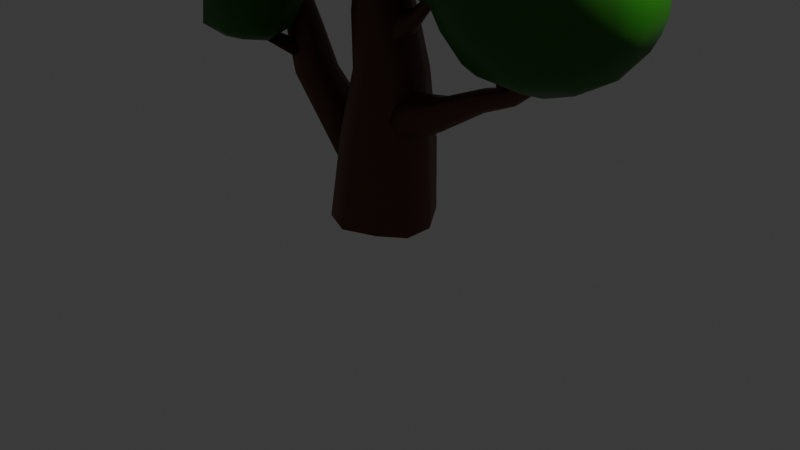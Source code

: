 # Source: bigger_treeeblend.blend  (saved by Blender 4.5.90; exported with 4.5.12 LTS)
import bpy
from mathutils import Matrix  # noqa: F401  (used for matrix-valued properties, if any)

bpy.ops.wm.read_factory_settings(use_empty=True)
scene = bpy.context.scene
scene.name = 'Scene'

# ---- collections
col_collection = bpy.data.collections.new('Collection'); scene.collection.children.link(col_collection)

# ---- materials (node trees are filled in below, after node groups)
mat_material_001 = bpy.data.materials.new('Material.001')
mat_material = bpy.data.materials.new('Material')

# ---- material node trees
mat_material_001.use_nodes = True; mat_material_001.node_tree.nodes.clear()
_N = mat_material_001.node_tree.nodes; _L = mat_material_001.node_tree.links
n0 = _N.new('ShaderNodeBsdfPrincipled'); n0.name = 'Principled BSDF'; n0.location = (-200, 100)
n1 = _N.new('ShaderNodeOutputMaterial'); n1.name = 'Material Output'; n1.location = (200, 100)
n2 = _N.new('ShaderNodeRGB'); n2.name = 'RGB'; n2.location = (-490, 71)
n2.outputs[0].default_value = (0.1188, 0.03493, 0.009714, 1.0)
_L.new(n0.outputs[0], n1.inputs[0])
_L.new(n2.outputs[0], n0.inputs[0])
n1.is_active_output = True
mat_material.use_nodes = True; mat_material.node_tree.nodes.clear()
_N = mat_material.node_tree.nodes; _L = mat_material.node_tree.links
n0 = _N.new('ShaderNodeBsdfPrincipled'); n0.name = 'Principled BSDF'; n0.location = (-200, 100)
n0.inputs[0].default_value = (0.01322, 0.1418, 0.0, 1.0)
n1 = _N.new('ShaderNodeOutputMaterial'); n1.name = 'Material Output'; n1.location = (200, 100)
_L.new(n0.outputs[0], n1.inputs[0])
n1.is_active_output = True

# ---- world
world_world = bpy.data.worlds.new('World'); scene.world = world_world
world_world.use_nodes = True; world_world.node_tree.nodes.clear()
_N = world_world.node_tree.nodes; _L = world_world.node_tree.links
n0 = _N.new('ShaderNodeOutputWorld'); n0.name = 'World Output'; n0.location = (200, 100)
n1 = _N.new('ShaderNodeBackground'); n1.name = 'Background'; n1.location = (-200, 100)
n1.inputs[0].default_value = (0.05088, 0.05088, 0.05088, 1.0)
_L.new(n1.outputs[0], n0.inputs[0])
n0.is_active_output = True
world_world.color = (0.05088, 0.05088, 0.05088)
world_world.sun_shadow_jitter_overblur = 0.0

# ---- cameras
cam_camera = bpy.data.cameras.new('Camera')
cam_camera.clip_end = 100.0
cam_camera.ortho_scale = 7.314

# ---- lights
light_light = bpy.data.lights.new('Light', 'POINT')
light_light.energy = 1000.0
light_light.shadow_soft_size = 0.1

# ---- meshes
me_cylinder = bpy.data.meshes.new('Cylinder')
me_cylinder.from_pydata([(-0.1356, 0.4288, 0.9584), (0.09761, 0.4248, 0.8704), (0.2641, 0.1312, 0.8587), (0.2903, -0.1477, 0.8279), (0.1252, -0.3821, 0.87), (-0.1433, -0.4867, 0.944), (-0.4132, -0.399, 1.027), (-0.586, -0.1791, 1.036), (-0.5678, 0.1372, 1.079), (-0.4448, 0.3607, 1.03), (-0.1882, 0.3118, 2.331), (-0.01801, 0.271, 2.321), (0.1068, 0.08948, 2.343), (0.1136, -0.0877, 2.331), (-0.003423, -0.2725, 2.336), (-0.1885, -0.3205, 2.352), (-0.3848, -0.2575, 2.36), (-0.5194, -0.1107, 2.379), (-0.5116, 0.1012, 2.365), (-0.3719, 0.2477, 2.36), (-2.051, -0.03386, 2.771), (-2.047, 0.01617, 2.765), (-2.084, 0.05243, 2.762), (-2.123, 0.06656, 2.744), (-2.162, 0.04986, 2.727), (-2.185, 0.01147, 2.717), (-2.182, -0.03363, 2.723), (-2.158, -0.08138, 2.727), (-2.125, -0.08187, 2.746), (-2.08, -0.0709, 2.764), (0.2313, -0.08858, 1.743), (0.08203, -0.2894, 1.728), (-0.1134, 0.3358, 1.711), (0.1005, 0.3152, 1.733), (0.2282, 0.09352, 1.746), (-0.3288, 0.2831, 1.758), (-0.4802, 0.1201, 1.746), (-0.4786, -0.1244, 1.758), (-0.3347, -0.2917, 1.751), (-0.1025, -0.3621, 1.745), (-0.2225, 0.5023, -0.01623), (0.06059, 0.4711, -0.00589), (0.2814, 0.1547, -0.06516), (0.3205, -0.1903, -0.04183), (0.09569, -0.3985, -0.02865), (-0.2268, -0.5631, -0.01237), (-0.5364, -0.4455, 0.002404), (-0.7685, -0.1595, -0.0106), (-0.7514, 0.1705, -0.02921), (-0.5556, 0.4104, -0.04281), (0.144, 0.2388, 1.265), (0.1693, 0.2371, 1.125), (0.2141, 0.06964, 1.042), (0.206, -0.08847, 1.02), (0.1778, -0.2231, 1.112), (0.1343, -0.2816, 1.264), (0.09487, -0.2321, 1.421), (0.04835, -0.1078, 1.507), (0.07581, 0.07285, 1.511), (0.08776, 0.2003, 1.438), (0.144, 0.2388, 1.265), (0.1693, 0.2371, 1.125), (0.2141, 0.06964, 1.042), (0.206, -0.08847, 1.02), (0.1778, -0.2231, 1.112), (0.1343, -0.2816, 1.264), (0.09487, -0.2321, 1.421), (0.04835, -0.1078, 1.507), (0.07581, 0.07285, 1.511), (0.08776, 0.2003, 1.438), (1.14, -0.04547, 1.625), (1.128, -0.1082, 1.668), (1.116, 0.107, 1.739), (1.125, 0.1062, 1.674), (1.076, -0.05445, 1.852), (1.089, 0.02968, 1.853), (1.111, -0.1354, 1.739), (1.144, 0.02819, 1.635), (1.093, 0.08906, 1.819), (1.096, -0.1124, 1.811), (1.742, -0.07187, 2.06), (1.738, 0.07347, 2.061), (1.631, 0.0216, 2.127), (1.699, -0.09036, 2.085), (1.766, 0.02059, 2.052), (1.65, 0.06186, 2.113), (1.655, -0.07472, 2.111), (1.769, -0.02935, 2.045), (1.701, 0.07401, 2.087), (1.626, -0.03544, 2.12), (1.443, -0.03505, 1.914), (1.417, -0.07677, 1.899), (1.374, 0.06635, 1.877), (1.414, 0.06582, 1.895), (1.303, -0.03509, 1.815), (1.304, 0.01494, 1.839), (1.375, -0.09491, 1.874), (1.436, 0.01394, 1.915), (1.326, 0.05443, 1.848), (1.33, -0.07956, 1.851), (1.443, -0.03505, 1.914), (1.417, -0.07677, 1.899), (1.374, 0.06635, 1.877), (1.414, 0.06582, 1.895), (1.291, -0.03465, 1.86), (1.304, 0.01494, 1.839), (1.375, -0.09491, 1.874), (1.436, 0.01394, 1.915), (1.326, 0.05443, 1.848), (1.33, -0.07956, 1.851), (1.337, -0.02885, 2.132), (1.316, -0.05939, 2.127), (1.281, 0.0454, 2.121), (1.313, 0.04502, 2.125), (1.224, -0.03229, 2.1), (1.224, 0.007755, 2.109), (1.281, -0.07268, 2.119), (1.332, 0.007027, 2.134), (1.241, 0.03668, 2.11), (1.245, -0.06144, 2.112), (1.827, -0.02407, 2.462), (1.872, 0.0375, 2.456), (1.916, -0.02065, 2.446), (1.844, -0.04617, 2.462), (1.841, 0.03066, 2.462), (1.913, 0.007444, 2.449), (1.872, -0.05497, 2.455), (1.828, 0.008014, 2.466), (1.896, 0.03719, 2.449), (1.899, -0.04457, 2.449), (1.251, -0.06514, 2.335), (1.22, -0.0553, 2.34), (1.2, -0.03026, 2.338), (1.202, 0.005344, 2.344), (1.216, 0.03069, 2.341), (1.252, 0.03834, 2.337), (1.28, 0.038, 2.33), (1.298, 0.004706, 2.332), (1.302, -0.02673, 2.329), (1.283, -0.0535, 2.331), (0.645, -0.07576, 1.276), (0.6337, 0.1554, 1.452), (0.5988, -0.08937, 1.63), (0.6374, -0.1709, 1.343), (0.6333, 0.1542, 1.353), (0.6182, 0.03821, 1.63), (0.627, -0.2122, 1.453), (0.6535, 0.03594, 1.29), (0.6171, 0.1283, 1.578), (0.6198, -0.1772, 1.565), (1.89, -0.05715, 2.315), (1.886, 0.04533, 2.315), (1.803, 0.00876, 2.343), (1.856, -0.07019, 2.325), (1.907, 0.008045, 2.314), (1.818, 0.03715, 2.337), (1.822, -0.05916, 2.336), (1.91, -0.02717, 2.31), (1.857, 0.04571, 2.327), (1.8, -0.03146, 2.338), (-0.5365, -0.2491, 0.6949), (-0.6017, -0.2475, 0.5764), (-0.6671, -0.08839, 0.5152), (-0.6666, 0.06186, 0.4926), (-0.6133, 0.1898, 0.5671), (-0.5281, 0.2454, 0.6913), (-0.4452, 0.1983, 0.8201), (-0.3773, 0.08017, 0.8834), (-0.4006, -0.09144, 0.896), (-0.4337, -0.2126, 0.8333), (-0.5365, -0.2491, 0.6949), (-0.6017, -0.2475, 0.5764), (-0.6671, -0.08839, 0.5152), (-0.6666, 0.06186, 0.4926), (-0.6133, 0.1898, 0.5671), (-0.5281, 0.2454, 0.6913), (-0.4452, 0.1983, 0.8201), (-0.3773, 0.08017, 0.8834), (-0.4006, -0.09144, 0.896), (-0.4337, -0.2126, 0.8333), (-1.564, 0.04137, 1.917), (-1.5, 0.1326, 1.918), (-1.395, -0.1803, 1.928), (-1.49, -0.1792, 1.916), (-1.222, 0.05443, 1.917), (-1.225, -0.06791, 1.936), (-1.394, 0.1722, 1.922), (-1.552, -0.06574, 1.927), (-1.274, -0.1543, 1.928), (-1.287, 0.1387, 1.929), (0.4905, -0.017, 2.776), (0.4934, 0.01378, 2.773), (0.512, 0.03638, 2.764), (0.5782, -0.01555, 2.736), (0.5376, 0.04925, 2.755), (0.5659, -0.0439, 2.745), (0.5098, -0.03874, 2.765), (0.5352, -0.04823, 2.756), (0.577, 0.01492, 2.741), (0.5556, 0.03937, 2.741), (-1.418, 0.05059, 1.397), (-1.22, -0.2123, 1.445), (-1.013, 0.06607, 1.466), (-1.342, 0.1587, 1.412), (-1.329, -0.2109, 1.41), (-1.02, -0.07902, 1.488), (-1.217, 0.2058, 1.437), (-1.405, -0.07644, 1.411), (-1.077, -0.1814, 1.469), (-1.091, 0.166, 1.468), (-1.659, 0.01722, 2.38), (-1.654, 0.06568, 2.414), (-1.65, -0.1006, 2.47), (-1.651, -0.09994, 2.419), (-1.628, 0.02416, 2.561), (-1.638, -0.04084, 2.561), (-1.646, 0.08674, 2.471), (-1.663, -0.03968, 2.387), (-1.638, -0.08671, 2.535), (-1.64, 0.06892, 2.528), (-1.523, 0.02811, 2.617), (-1.625, -0.1122, 2.637), (-1.726, 0.0203, 2.644), (-1.56, 0.07847, 2.629), (-1.553, -0.09665, 2.628), (-1.717, -0.04373, 2.649), (-1.624, 0.09853, 2.634), (-1.523, -0.04503, 2.628), (-1.681, -0.1115, 2.637), (-1.687, 0.07482, 2.64), (-1.935, -0.03787, 2.632), (-1.952, -0.07926, 2.617), (-1.998, -0.09175, 2.585), (-2.031, -0.0912, 2.556), (-2.058, -0.03683, 2.544), (-2.06, 0.01452, 2.537), (-2.036, 0.05823, 2.555), (-1.996, 0.07724, 2.583), (-1.957, 0.06116, 2.614), (-1.929, 0.02077, 2.626), (-1.688, 0.03276, 2.296), (-1.546, -0.1523, 2.299), (-1.402, 0.04366, 2.284), (-1.634, 0.1089, 2.295), (-1.625, -0.1513, 2.292), (-1.403, -0.05847, 2.299), (-1.545, 0.142, 2.294), (-1.677, -0.05665, 2.304), (-1.445, -0.1305, 2.295), (-1.455, 0.114, 2.296), (-1.404, -0.05373, 1.713), (-1.393, -0.1306, 1.583), (-1.276, -0.1851, 1.675), (-1.361, -0.07585, 1.75), (-1.422, -0.08935, 1.593), (-1.309, -0.1954, 1.618), (-1.316, -0.1168, 1.756), (-1.425, -0.06601, 1.659), (-1.342, -0.1764, 1.58), (-1.286, -0.1621, 1.727), (-1.404, -0.05373, 1.713), (-1.393, -0.1306, 1.583), (-1.276, -0.1851, 1.675), (-1.361, -0.07585, 1.75), (-1.422, -0.08935, 1.593), (-1.309, -0.1954, 1.618), (-1.316, -0.1168, 1.756), (-1.425, -0.06601, 1.659), (-1.342, -0.1764, 1.58), (-1.286, -0.1621, 1.727), (-1.518, -0.3327, 1.883), (-1.525, -0.4087, 1.811), (-1.423, -0.4163, 1.853), (-1.48, -0.3363, 1.901), (-1.548, -0.3818, 1.817), (-1.454, -0.4374, 1.825), (-1.443, -0.3582, 1.902), (-1.54, -0.3533, 1.856), (-1.486, -0.4353, 1.805), (-1.423, -0.3914, 1.884), (-1.518, -0.3327, 1.883), (-1.525, -0.4087, 1.811), (-1.423, -0.4163, 1.853), (-1.48, -0.3363, 1.901), (-1.548, -0.3818, 1.817), (-1.454, -0.4374, 1.825), (-1.443, -0.3582, 1.902), (-1.54, -0.3533, 1.856), (-1.486, -0.4353, 1.805), (-1.423, -0.3914, 1.884), (-1.595, -0.5147, 2.135), (-1.603, -0.579, 2.093), (-1.524, -0.5731, 2.11), (-1.565, -0.5128, 2.143), (-1.621, -0.5602, 2.098), (-1.548, -0.5936, 2.097), (-1.537, -0.5262, 2.142), (-1.613, -0.5343, 2.121), (-1.573, -0.5965, 2.087), (-1.522, -0.5512, 2.13), (-1.586, -0.5964, 2.349), (-1.591, -0.6364, 2.325), (-1.543, -0.6317, 2.333), (-1.568, -0.5948, 2.353), (-1.602, -0.6251, 2.327), (-1.557, -0.6447, 2.326), (-1.551, -0.6027, 2.352), (-1.597, -0.6088, 2.341), (-1.573, -0.6469, 2.321), (-1.541, -0.618, 2.345), (1.412, -0.09803, 1.924), (1.408, 0.07098, 1.929), (1.491, 0.01991, 1.806), (1.442, -0.1174, 1.874), (1.397, 0.02116, 1.953), (1.468, 0.08535, 1.83), (1.472, -0.09451, 1.826), (1.388, -0.04942, 1.948), (1.445, 0.08601, 1.875), (1.491, -0.04189, 1.798), (-0.03324, 0.132, 2.319), (-0.07394, 0.04885, 2.385), (-0.07878, -0.06436, 2.397), (-0.03679, -0.1443, 2.329), (0.02543, -0.1793, 2.251), (0.1016, -0.1633, 2.158), (0.1238, -0.05902, 2.107), (0.129, 0.05303, 2.125), (0.062, 0.143, 2.166), (0.03184, 0.1793, 2.245), (0.4483, 0.03614, 2.657), (0.4276, 0.011, 2.668), (0.4244, -0.02324, 2.67), (0.4459, -0.04743, 2.659), (0.4741, -0.05799, 2.648), (0.5083, -0.05318, 2.636), (0.522, -0.02163, 2.626), (0.5206, 0.01226, 2.632), (0.4968, 0.03947, 2.632), (0.4768, 0.05047, 2.648), (0.2053, -0.03022, 2.457), (0.2094, 0.01743, 2.453), (0.2335, -0.06389, 2.439), (0.3002, 0.05705, 2.394), (0.3331, 0.01919, 2.39), (0.2711, -0.07859, 2.42), (0.3167, -0.07189, 2.398), (0.2747, 0.07236, 2.419), (0.3342, -0.02798, 2.383), (0.2366, 0.05242, 2.436), (1.26, -0.05856, 2.44), (1.287, -0.04835, 2.438), (1.304, -0.02486, 2.438), (1.3, 0.002725, 2.44), (1.284, 0.03194, 2.437), (1.26, 0.03224, 2.441), (1.229, 0.02552, 2.442), (1.216, 0.003285, 2.444), (1.215, -0.02801, 2.439), (1.232, -0.04992, 2.442), (-0.2501, 0.2152, 3.034), (-0.1517, 0.1734, 3.006), (-0.06337, 0.06396, 3.036), (-0.05186, -0.06869, 3.019), (-0.1177, -0.1937, 3.035), (-0.2595, -0.2142, 3.035), (-0.3804, -0.1723, 3.035), (-0.4755, -0.0761, 3.047), (-0.4611, 0.06037, 3.042), (-0.3692, 0.1599, 3.032)], [], [(40, 1, 41), (41, 2, 42), (42, 3, 43), (3, 44, 43), (4, 45, 44), (5, 46, 45), (46, 7, 47), (7, 48, 47), (31, 13, 14), (48, 9, 49), (9, 40, 49), (20, 231, 230), (32, 11, 33), (34, 13, 30), (34, 11, 12), (35, 10, 32), (36, 19, 35), (37, 18, 36), (37, 16, 17), (38, 15, 16), (39, 14, 15), (29, 232, 231), (28, 233, 232), (27, 234, 233), (234, 25, 235), (235, 24, 236), (236, 23, 237), (237, 22, 238), (238, 21, 239), (21, 230, 239), (5, 31, 39), (6, 39, 38), (7, 38, 37), (8, 37, 36), (8, 35, 9), (9, 32, 0), (2, 33, 34), (2, 30, 3), (0, 33, 1), (4, 30, 31), (63, 54, 53), (60, 51, 50), (67, 58, 57), (64, 55, 54), (61, 52, 51), (68, 59, 58), (65, 56, 55), (62, 53, 52), (69, 50, 59), (66, 57, 56), (79, 142, 149), (148, 72, 141), (147, 70, 140), (76, 149, 146), (145, 78, 148), (144, 77, 147), (71, 146, 143), (74, 145, 142), (141, 73, 144), (70, 143, 140), (310, 89, 317), (85, 318, 311), (312, 87, 319), (313, 86, 310), (82, 311, 314), (81, 312, 315), (316, 83, 313), (89, 314, 317), (318, 81, 315), (319, 80, 316), (108, 92, 98), (102, 93, 92), (103, 97, 93), (107, 90, 97), (100, 91, 90), (101, 96, 91), (106, 99, 96), (99, 104, 94), (104, 95, 94), (105, 98, 95), (101, 116, 106), (116, 109, 106), (119, 104, 109), (104, 115, 105), (105, 118, 108), (118, 102, 108), (102, 113, 103), (113, 107, 103), (107, 110, 100), (100, 111, 101), (156, 120, 159), (126, 156, 153), (154, 122, 157), (155, 121, 158), (129, 153, 150), (128, 154, 151), (152, 124, 155), (122, 150, 157), (158, 128, 151), (120, 152, 159), (139, 116, 111), (138, 111, 110), (117, 138, 110), (136, 117, 113), (112, 136, 113), (118, 135, 112), (115, 134, 118), (132, 115, 114), (119, 132, 114), (130, 119, 116), (140, 64, 63), (60, 144, 61), (142, 68, 67), (143, 65, 64), (144, 62, 61), (68, 148, 69), (146, 66, 65), (62, 140, 63), (69, 141, 60), (66, 142, 67), (86, 159, 89), (155, 88, 85), (84, 157, 87), (83, 156, 86), (152, 85, 82), (151, 84, 81), (80, 153, 83), (159, 82, 89), (158, 81, 88), (87, 150, 80), (173, 164, 163), (170, 161, 160), (177, 168, 167), (174, 165, 164), (171, 162, 161), (178, 169, 168), (175, 166, 165), (172, 163, 162), (179, 160, 169), (176, 167, 166), (209, 184, 202), (188, 201, 208), (207, 180, 200), (206, 189, 209), (185, 208, 205), (183, 207, 204), (203, 186, 206), (184, 205, 202), (182, 204, 201), (200, 181, 203), (333, 190, 332), (190, 331, 332), (337, 193, 336), (191, 330, 331), (193, 335, 336), (335, 197, 334), (199, 337, 338), (192, 339, 330), (339, 199, 338), (334, 196, 333), (173, 203, 174), (201, 171, 170), (202, 178, 177), (174, 206, 175), (204, 172, 171), (205, 179, 178), (175, 209, 176), (172, 200, 173), (208, 170, 179), (176, 202, 177), (221, 244, 241), (246, 223, 249), (227, 248, 245), (228, 247, 244), (249, 220, 242), (224, 241, 248), (247, 222, 240), (240, 229, 243), (243, 226, 246), (220, 245, 242), (239, 215, 214), (219, 239, 214), (216, 238, 219), (211, 237, 216), (210, 236, 211), (217, 235, 210), (233, 217, 213), (232, 213, 212), (231, 212, 218), (230, 218, 215), (180, 243, 181), (241, 183, 182), (242, 185, 184), (181, 246, 186), (244, 187, 183), (245, 188, 185), (186, 249, 189), (187, 240, 180), (248, 182, 188), (189, 242, 184), (262, 255, 252), (269, 252, 259), (266, 259, 256), (263, 256, 253), (260, 253, 250), (267, 250, 257), (264, 257, 254), (261, 254, 251), (268, 251, 258), (265, 258, 255), (273, 266, 263), (270, 263, 260), (277, 260, 267), (274, 267, 264), (261, 274, 264), (268, 271, 261), (265, 278, 268), (272, 265, 262), (269, 272, 262), (276, 269, 266), (280, 273, 270), (287, 270, 277), (284, 277, 274), (281, 274, 271), (288, 271, 278), (285, 278, 275), (282, 275, 272), (289, 272, 279), (286, 279, 276), (283, 276, 273), (281, 294, 284), (298, 281, 288), (285, 298, 288), (292, 285, 282), (289, 292, 282), (286, 299, 289), (293, 286, 283), (290, 283, 280), (297, 280, 287), (294, 287, 284), (308, 291, 298), (295, 308, 298), (292, 305, 295), (299, 302, 292), (296, 309, 299), (303, 296, 293), (300, 293, 290), (307, 290, 297), (304, 297, 294), (291, 304, 294), (332, 341, 340), (342, 332, 340), (338, 344, 343), (345, 333, 342), (346, 334, 345), (339, 343, 347), (348, 335, 346), (330, 347, 349), (331, 349, 341), (344, 336, 348), (327, 348, 326), (341, 320, 321), (349, 329, 320), (326, 346, 325), (329, 343, 328), (325, 345, 324), (324, 342, 323), (343, 327, 328), (323, 340, 322), (340, 321, 322), (352, 139, 138), (356, 135, 134), (135, 354, 136), (351, 130, 139), (354, 137, 136), (350, 131, 130), (131, 358, 132), (137, 352, 138), (358, 133, 132), (133, 356, 134), (17, 366, 367), (14, 363, 364), (10, 361, 11), (17, 368, 18), (15, 364, 365), (12, 361, 362), (18, 369, 19), (16, 365, 366), (12, 363, 13), (19, 360, 10), (319, 71, 70), (72, 315, 73), (317, 75, 74), (316, 76, 71), (315, 77, 73), (75, 311, 78), (313, 79, 76), (77, 319, 70), (311, 72, 78), (79, 317, 74), (40, 0, 1), (41, 1, 2), (42, 2, 3), (3, 4, 44), (4, 5, 45), (5, 6, 46), (46, 6, 7), (7, 8, 48), (31, 30, 13), (48, 8, 9), (9, 0, 40), (20, 29, 231), (32, 10, 11), (34, 12, 13), (34, 33, 11), (35, 19, 10), (36, 18, 19), (37, 17, 18), (37, 38, 16), (38, 39, 15), (39, 31, 14), (29, 28, 232), (28, 27, 233), (27, 26, 234), (234, 26, 25), (235, 25, 24), (236, 24, 23), (237, 23, 22), (238, 22, 21), (21, 20, 230), (5, 4, 31), (6, 5, 39), (7, 6, 38), (8, 7, 37), (8, 36, 35), (9, 35, 32), (2, 1, 33), (2, 34, 30), (0, 32, 33), (4, 3, 30), (63, 64, 54), (60, 61, 51), (67, 68, 58), (64, 65, 55), (61, 62, 52), (68, 69, 59), (65, 66, 56), (62, 63, 53), (69, 60, 50), (66, 67, 57), (79, 74, 142), (148, 78, 72), (147, 77, 70), (76, 79, 149), (145, 75, 78), (144, 73, 77), (71, 76, 146), (74, 75, 145), (141, 72, 73), (70, 71, 143), (310, 86, 89), (85, 88, 318), (312, 84, 87), (313, 83, 86), (82, 85, 311), (81, 84, 312), (316, 80, 83), (89, 82, 314), (318, 88, 81), (319, 87, 80), (108, 102, 92), (102, 103, 93), (103, 107, 97), (107, 100, 90), (100, 101, 91), (101, 106, 96), (106, 109, 99), (99, 109, 104), (104, 105, 95), (105, 108, 98), (101, 111, 116), (116, 119, 109), (119, 114, 104), (104, 114, 115), (105, 115, 118), (118, 112, 102), (102, 112, 113), (113, 117, 107), (107, 117, 110), (100, 110, 111), (156, 123, 120), (126, 123, 156), (154, 125, 122), (155, 124, 121), (129, 126, 153), (128, 125, 154), (152, 127, 124), (122, 129, 150), (158, 121, 128), (120, 127, 152), (139, 130, 116), (138, 139, 111), (117, 137, 138), (136, 137, 117), (112, 135, 136), (118, 134, 135), (115, 133, 134), (132, 133, 115), (119, 131, 132), (130, 131, 119), (140, 143, 64), (60, 141, 144), (142, 145, 68), (143, 146, 65), (144, 147, 62), (68, 145, 148), (146, 149, 66), (62, 147, 140), (69, 148, 141), (66, 149, 142), (86, 156, 159), (155, 158, 88), (84, 154, 157), (83, 153, 156), (152, 155, 85), (151, 154, 84), (80, 150, 153), (159, 152, 82), (158, 151, 81), (87, 157, 150), (173, 174, 164), (170, 171, 161), (177, 178, 168), (174, 175, 165), (171, 172, 162), (178, 179, 169), (175, 176, 166), (172, 173, 163), (179, 170, 160), (176, 177, 167), (209, 189, 184), (188, 182, 201), (207, 187, 180), (206, 186, 189), (185, 188, 208), (183, 187, 207), (203, 181, 186), (184, 185, 205), (182, 183, 204), (200, 180, 181), (333, 196, 190), (190, 191, 331), (337, 198, 193), (191, 192, 330), (193, 195, 335), (335, 195, 197), (199, 198, 337), (192, 194, 339), (339, 194, 199), (334, 197, 196), (173, 200, 203), (201, 204, 171), (202, 205, 178), (174, 203, 206), (204, 207, 172), (205, 208, 179), (175, 206, 209), (172, 207, 200), (208, 201, 170), (176, 209, 202), (221, 228, 244), (246, 226, 223), (227, 224, 248), (228, 225, 247), (249, 223, 220), (224, 221, 241), (247, 225, 222), (240, 222, 229), (243, 229, 226), (220, 227, 245), (239, 230, 215), (219, 238, 239), (216, 237, 238), (211, 236, 237), (210, 235, 236), (217, 234, 235), (233, 234, 217), (232, 233, 213), (231, 232, 212), (230, 231, 218), (180, 240, 243), (241, 244, 183), (242, 245, 185), (181, 243, 246), (244, 247, 187), (245, 248, 188), (186, 246, 249), (187, 247, 240), (248, 241, 182), (189, 249, 242), (262, 265, 255), (269, 262, 252), (266, 269, 259), (263, 266, 256), (260, 263, 253), (267, 260, 250), (264, 267, 257), (261, 264, 254), (268, 261, 251), (265, 268, 258), (273, 276, 266), (270, 273, 263), (277, 270, 260), (274, 277, 267), (261, 271, 274), (268, 278, 271), (265, 275, 278), (272, 275, 265), (269, 279, 272), (276, 279, 269), (280, 283, 273), (287, 280, 270), (284, 287, 277), (281, 284, 274), (288, 281, 271), (285, 288, 278), (282, 285, 275), (289, 282, 272), (286, 289, 279), (283, 286, 276), (281, 291, 294), (298, 291, 281), (285, 295, 298), (292, 295, 285), (289, 299, 292), (286, 296, 299), (293, 296, 286), (290, 293, 283), (297, 290, 280), (294, 297, 287), (308, 301, 291), (295, 305, 308), (292, 302, 305), (299, 309, 302), (296, 306, 309), (303, 306, 296), (300, 303, 293), (307, 300, 290), (304, 307, 297), (291, 301, 304), (332, 331, 341), (342, 333, 332), (338, 337, 344), (345, 334, 333), (346, 335, 334), (339, 338, 343), (348, 336, 335), (330, 339, 347), (331, 330, 349), (344, 337, 336), (327, 344, 348), (341, 349, 320), (349, 347, 329), (326, 348, 346), (329, 347, 343), (325, 346, 345), (324, 345, 342), (343, 344, 327), (323, 342, 340), (340, 341, 321), (352, 351, 139), (356, 355, 135), (135, 355, 354), (351, 350, 130), (354, 353, 137), (350, 359, 131), (131, 359, 358), (137, 353, 352), (358, 357, 133), (133, 357, 356), (17, 16, 366), (14, 13, 363), (10, 360, 361), (17, 367, 368), (15, 14, 364), (12, 11, 361), (18, 368, 369), (16, 15, 365), (12, 362, 363), (19, 369, 360), (319, 316, 71), (72, 318, 315), (317, 314, 75), (316, 313, 76), (315, 312, 77), (75, 314, 311), (313, 310, 79), (77, 312, 319), (311, 318, 72), (79, 310, 317)])
me_cylinder.polygons.foreach_set('use_smooth', [True] * 600)
_uv = me_cylinder.uv_layers.new(name='UVMap')
_uv.uv.foreach_set('vector', [1.0, 0.7371, 0.9, 0.9904, 0.9, 0.7371, 0.9, 0.7371, 0.8, 0.9904, 0.8, 0.7371, 0.8, 0.7371, 0.7, 0.9904, 0.7, 0.7371, 0.7, 0.9904, 0.6, 0.7371, 0.7, 0.7371, 0.6, 0.9904, 0.5, 0.7371, 0.6, 0.7371, 0.5, 0.9904, 0.4, 0.7371, 0.5, 0.7371, 0.4, 0.7371, 0.3, 0.9904, 0.3, 0.7371, 0.3, 0.9904, 0.2, 0.7371, 0.3, 0.7371, 0.6, 0.9983, 0.7, 0.9997, 0.6, 0.9997, 0.2, 0.7371, 0.1, 0.9904, 0.1, 0.7371, 0.1, 0.9904, -7.451e-08, 0.7371, 0.1, 0.7371, 0.0, 0.0, 0.0, 0.0, 0.0, 0.0, 1.0, 0.9983, 0.9, 0.9997, 0.9, 0.9983, 0.8, 0.9983, 0.7, 0.9997, 0.7, 0.9983, 0.8, 0.9983, 0.9, 0.9997, 0.8, 0.9997, 0.1, 0.9983, -7.451e-08, 0.9997, -7.451e-08, 0.9983, 0.2, 0.9983, 0.1, 0.9997, 0.1, 0.9983, 0.3, 0.9983, 0.2, 0.9997, 0.2, 0.9983, 0.3, 0.9983, 0.4, 0.9997, 0.3, 0.9997, 0.4, 0.9983, 0.5, 0.9997, 0.4, 0.9997, 0.5, 0.9983, 0.6, 0.9997, 0.5, 0.9997, 0.0, 0.0, 0.0, 0.0, 0.0, 0.0, 0.0, 0.0, 0.0, 0.0, 0.0, 0.0, 0.0, 0.0, 0.0, 0.0, 0.0, 0.0, 0.0, 0.0, 0.0, 0.0, 0.0, 0.0, 0.0, 0.0, 0.0, 0.0, 0.0, 0.0, 0.0, 0.0, 0.0, 0.0, 0.0, 0.0, 0.0, 0.0, 0.0, 0.0, 0.0, 0.0, 0.0, 0.0, 0.0, 0.0, 0.0, 0.0, 0.0, 0.0, 0.0, 0.0, 0.0, 0.0, 0.5, 0.9904, 0.6, 0.9983, 0.5, 0.9983, 0.4, 0.9904, 0.5, 0.9983, 0.4, 0.9983, 0.3, 0.9904, 0.4, 0.9983, 0.3, 0.9983, 0.2, 0.9904, 0.3, 0.9983, 0.2, 0.9983, 0.2, 0.9904, 0.1, 0.9983, 0.1, 0.9904, 0.1, 0.9904, -7.451e-08, 0.9983, -7.451e-08, 0.9904, 0.8, 0.9904, 0.9, 0.9983, 0.8, 0.9983, 0.8, 0.9904, 0.7, 0.9983, 0.7, 0.9904, 1.0, 0.9904, 0.9, 0.9983, 0.9, 0.9904, 0.6, 0.9904, 0.7, 0.9983, 0.6, 0.9983, 0.0, 0.0, 0.0, 0.0, 0.0, 0.0, 0.0, 0.0, 0.0, 0.0, 0.0, 0.0, 0.0, 0.0, 0.0, 0.0, 0.0, 0.0, 0.0, 0.0, 0.0, 0.0, 0.0, 0.0, 0.0, 0.0, 0.0, 0.0, 0.0, 0.0, 0.0, 0.0, 0.0, 0.0, 0.0, 0.0, 0.0, 0.0, 0.0, 0.0, 0.0, 0.0, 0.0, 0.0, 0.0, 0.0, 0.0, 0.0, 0.0, 0.0, 0.0, 0.0, 0.0, 0.0, 0.0, 0.0, 0.0, 0.0, 0.0, 0.0, 0.0, 0.0, 0.0, 0.0, 0.0, 0.0, 0.0, 0.0, 0.0, 0.0, 0.0, 0.0, 0.0, 0.0, 0.0, 0.0, 0.0, 0.0, 0.0, 0.0, 0.0, 0.0, 0.0, 0.0, 0.0, 0.0, 0.0, 0.0, 0.0, 0.0, 0.0, 0.0, 0.0, 0.0, 0.0, 0.0, 0.0, 0.0, 0.0, 0.0, 0.0, 0.0, 0.0, 0.0, 0.0, 0.0, 0.0, 0.0, 0.0, 0.0, 0.0, 0.0, 0.0, 0.0, 0.0, 0.0, 0.0, 0.0, 0.0, 0.0, 0.0, 0.0, 0.0, 0.0, 0.0, 0.0, 0.0, 0.0, 0.0, 0.0, 0.0, 0.0, 0.0, 0.0, 0.0, 0.0, 0.0, 0.0, 0.0, 0.0, 0.0, 0.0, 0.0, 0.0, 0.0, 0.0, 0.0, 0.0, 0.0, 0.0, 0.0, 0.0, 0.0, 0.0, 0.0, 0.0, 0.0, 0.0, 0.0, 0.0, 0.0, 0.0, 0.0, 0.0, 0.0, 0.0, 0.0, 0.0, 0.0, 0.0, 0.0, 0.0, 0.0, 0.0, 0.0, 0.0, 0.0, 0.0, 0.0, 0.0, 0.0, 0.0, 0.0, 0.0, 0.0, 0.0, 0.0, 0.0, 0.0, 0.0, 0.0, 0.0, 0.0, 0.0, 0.0, 0.0, 0.0, 0.0, 0.0, 0.0, 0.0, 0.0, 0.0, 0.0, 0.0, 0.0, 0.0, 0.0, 0.0, 0.0, 0.0, 0.0, 0.0, 0.0, 0.0, 0.0, 0.0, 0.0, 0.0, 0.0, 0.0, 0.0, 0.0, 0.0, 0.0, 0.0, 0.0, 0.0, 0.0, 0.0, 0.0, 0.0, 0.0, 0.0, 0.0, 0.0, 0.0, 0.0, 0.0, 0.0, 0.0, 0.0, 0.0, 0.0, 0.0, 0.0, 0.0, 0.0, 0.0, 0.0, 0.0, 0.0, 0.0, 0.0, 0.0, 0.0, 0.0, 0.0, 0.0, 0.0, 0.0, 0.0, 0.0, 0.0, 0.0, 0.0, 0.0, 0.0, 0.0, 0.0, 0.0, 0.0, 0.0, 0.0, 0.0, 0.0, 0.0, 0.0, 0.0, 0.0, 0.0, 0.0, 0.0, 0.0, 0.0, 0.0, 0.0, 0.0, 0.0, 0.0, 0.0, 0.0, 0.0, 0.0, 0.0, 0.0, 0.0, 0.0, 0.0, 0.0, 0.0, 0.0, 0.0, 0.0, 0.0, 0.0, 0.0, 0.0, 0.0, 0.0, 0.0, 0.0, 0.0, 0.0, 0.0, 0.0, 0.0, 0.0, 0.0, 0.0, 0.0, 0.0, 0.0, 0.0, 0.0, 0.0, 0.0, 0.0, 0.0, 0.0, 0.0, 0.0, 0.0, 0.0, 0.0, 0.0, 0.0, 0.0, 0.0, 0.0, 0.0, 0.0, 0.0, 0.0, 0.0, 0.0, 0.0, 0.0, 0.0, 0.0, 0.0, 0.0, 0.0, 0.0, 0.0, 0.0, 0.0, 0.0, 0.0, 0.0, 0.0, 0.0, 0.0, 0.0, 0.0, 0.0, 0.0, 0.0, 0.0, 0.0, 0.0, 0.0, 0.0, 0.0, 0.0, 0.0, 0.0, 0.0, 0.0, 0.0, 0.0, 0.0, 0.0, 0.0, 0.0, 0.0, 0.0, 0.0, 0.0, 0.0, 0.0, 0.0, 0.0, 0.0, 0.0, 0.0, 0.0, 0.0, 0.0, 0.0, 0.0, 0.0, 0.0, 0.0, 0.0, 0.0, 0.0, 0.0, 0.0, 0.0, 0.0, 0.0, 0.0, 0.0, 0.0, 0.0, 0.0, 0.0, 0.0, 0.0, 0.0, 0.0, 0.0, 0.0, 0.0, 0.0, 0.0, 0.0, 0.0, 0.0, 0.0, 0.0, 0.0, 0.0, 0.0, 0.0, 0.0, 0.0, 0.0, 0.0, 0.0, 0.0, 0.0, 0.0, 0.0, 0.0, 0.0, 0.0, 0.0, 0.0, 0.0, 0.0, 0.0, 0.0, 0.0, 0.0, 0.0, 0.0, 0.0, 0.0, 0.0, 0.0, 0.0, 0.0, 0.0, 0.0, 0.0, 0.0, 0.0, 0.0, 0.0, 0.0, 0.0, 0.0, 0.0, 0.0, 0.0, 0.0, 0.0, 0.0, 0.0, 0.0, 0.0, 0.0, 0.0, 0.0, 0.0, 0.0, 0.0, 0.0, 0.0, 0.0, 0.0, 0.0, 0.0, 0.0, 0.0, 0.0, 0.0, 0.0, 0.0, 0.0, 0.0, 0.0, 0.0, 0.0, 0.0, 0.0, 0.0, 0.0, 0.0, 0.0, 0.0, 0.0, 0.0, 0.0, 0.0, 0.0, 0.0, 0.0, 0.0, 0.0, 0.0, 0.0, 0.0, 0.0, 0.0, 0.0, 0.0, 0.0, 0.0, 0.0, 0.0, 0.0, 0.0, 0.0, 0.0, 0.0, 0.0, 0.0, 0.0, 0.0, 0.0, 0.0, 0.0, 0.0, 0.0, 0.0, 0.0, 0.0, 0.0, 0.0, 0.0, 0.0, 0.0, 0.0, 0.0, 0.0, 0.0, 0.0, 0.0, 0.0, 0.0, 0.0, 0.0, 0.0, 0.0, 0.0, 0.0, 0.0, 0.0, 0.0, 0.0, 0.0, 0.0, 0.0, 0.0, 0.0, 0.0, 0.0, 0.0, 0.0, 0.0, 0.0, 0.0, 0.0, 0.0, 0.0, 0.0, 0.0, 0.0, 0.0, 0.0, 0.0, 0.0, 0.0, 0.0, 0.0, 0.0, 0.0, 0.0, 0.0, 0.0, 0.0, 0.0, 0.0, 0.0, 0.0, 0.0, 0.0, 0.0, 0.0, 0.0, 0.0, 0.0, 0.0, 0.0, 0.0, 0.0, 0.0, 0.0, 0.0, 0.0, 0.0, 0.0, 0.0, 0.0, 0.0, 0.0, 0.0, 0.0, 0.0, 0.0, 0.0, 0.0, 0.0, 0.0, 0.0, 0.0, 0.0, 0.0, 0.0, 0.0, 0.0, 0.0, 0.0, 0.0, 0.0, 0.0, 0.0, 0.0, 0.0, 0.0, 0.0, 0.0, 0.0, 0.0, 0.0, 0.0, 0.0, 0.0, 0.0, 0.0, 0.0, 0.0, 0.0, 0.0, 0.0, 0.0, 0.0, 0.0, 0.0, 0.0, 0.0, 0.0, 0.0, 0.0, 0.0, 0.0, 0.0, 0.0, 0.0, 0.0, 0.0, 0.0, 0.0, 0.0, 0.0, 0.0, 0.0, 0.0, 0.0, 0.0, 0.0, 0.0, 0.0, 0.0, 0.0, 0.0, 0.0, 0.0, 0.0, 0.0, 0.0, 0.0, 0.0, 0.0, 0.0, 0.0, 0.0, 0.0, 0.0, 0.0, 0.0, 0.0, 0.0, 0.0, 0.0, 0.0, 0.0, 0.0, 0.0, 0.0, 0.0, 0.0, 0.0, 0.0, 0.0, 0.0, 0.0, 0.0, 0.0, 0.0, 0.0, 0.0, 0.0, 0.0, 0.0, 0.0, 0.0, 0.0, 0.0, 0.0, 0.0, 0.0, 0.0, 0.0, 0.0, 0.0, 0.0, 0.0, 0.0, 0.0, 0.0, 0.0, 0.0, 0.0, 0.0, 0.0, 0.0, 0.0, 0.0, 0.0, 0.0, 0.0, 0.0, 0.0, 0.0, 0.0, 0.0, 0.0, 0.0, 0.0, 0.0, 0.0, 0.0, 0.0, 0.0, 0.0, 0.0, 0.0, 0.0, 0.0, 0.0, 0.0, 0.0, 0.0, 0.0, 0.0, 0.0, 0.0, 0.0, 0.0, 0.0, 0.0, 0.0, 0.0, 0.0, 0.0, 0.0, 0.0, 0.0, 0.0, 0.0, 0.0, 0.0, 0.0, 0.0, 0.0, 0.0, 0.0, 0.0, 0.0, 0.0, 0.0, 0.0, 0.0, 0.0, 0.0, 0.0, 0.0, 0.0, 0.0, 0.0, 0.0, 0.0, 0.0, 0.0, 0.0, 0.0, 0.0, 0.0, 0.0, 0.0, 0.0, 0.0, 0.0, 0.0, 0.0, 0.0, 0.0, 0.0, 0.0, 0.0, 0.0, 0.0, 0.0, 0.0, 0.0, 0.0, 0.0, 0.0, 0.0, 0.0, 0.0, 0.0, 0.0, 0.0, 0.0, 0.0, 0.0, 0.0, 0.0, 0.0, 0.0, 0.0, 0.0, 0.0, 0.0, 0.0, 0.0, 0.0, 0.0, 0.0, 0.0, 0.0, 0.0, 0.0, 0.0, 0.0, 0.0, 0.0, 0.0, 0.0, 0.0, 0.0, 0.0, 0.0, 0.0, 0.0, 0.0, 0.0, 0.0, 0.0, 0.0, 0.0, 0.0, 0.0, 0.0, 0.0, 0.0, 0.0, 0.0, 0.0, 0.0, 0.0, 0.0, 0.0, 0.0, 0.0, 0.0, 0.0, 0.0, 0.0, 0.0, 0.0, 0.0, 0.0, 0.0, 0.0, 0.0, 0.0, 0.0, 0.0, 0.0, 0.0, 0.0, 0.0, 0.0, 0.0, 0.0, 0.0, 0.0, 0.0, 0.0, 0.0, 0.0, 0.0, 0.0, 0.0, 0.0, 0.0, 0.0, 0.0, 0.0, 0.0, 0.0, 0.0, 0.0, 0.0, 0.0, 0.0, 0.0, 0.0, 0.0, 0.0, 0.0, 0.0, 0.0, 0.0, 0.0, 0.0, 0.0, 0.0, 0.0, 0.0, 0.0, 0.0, 0.0, 0.0, 0.0, 0.0, 0.0, 0.0, 0.0, 0.0, 0.0, 0.0, 0.0, 0.0, 0.0, 0.0, 0.0, 0.0, 0.0, 0.0, 0.0, 0.0, 0.0, 0.0, 0.0, 0.0, 0.0, 0.0, 0.0, 0.0, 0.0, 0.0, 0.0, 0.0, 0.0, 0.0, 0.0, 0.0, 0.0, 0.0, 0.0, 0.0, 0.0, 0.0, 0.0, 0.0, 0.0, 0.0, 0.0, 0.0, 0.0, 0.0, 0.0, 0.0, 0.0, 0.0, 0.0, 0.0, 0.0, 0.0, 0.0, 0.0, 0.0, 0.0, 0.0, 0.0, 0.0, 0.0, 0.0, 0.0, 0.0, 0.0, 0.0, 0.0, 0.0, 0.0, 0.0, 0.0, 0.0, 0.0, 0.0, 0.0, 0.0, 0.0, 0.0, 0.0, 0.0, 0.0, 0.0, 0.0, 0.0, 0.0, 0.0, 0.0, 0.0, 0.0, 0.0, 0.0, 0.0, 0.0, 0.0, 0.0, 0.0, 0.0, 0.0, 0.0, 0.0, 0.0, 0.0, 0.0, 0.0, 0.0, 0.0, 0.0, 0.0, 0.0, 0.0, 0.0, 0.0, 0.0, 0.0, 0.0, 0.0, 0.0, 0.0, 0.0, 0.0, 0.0, 0.0, 0.0, 0.0, 0.0, 0.0, 0.0, 0.0, 0.0, 0.0, 0.0, 0.0, 0.0, 0.0, 0.0, 0.0, 0.0, 0.0, 0.0, 0.0, 0.0, 0.0, 0.0, 0.0, 0.0, 0.0, 0.0, 0.0, 0.0, 0.0, 0.0, 0.0, 0.0, 0.0, 0.0, 0.0, 0.0, 0.0, 0.0, 0.0, 0.0, 0.0, 0.0, 0.0, 0.0, 0.0, 0.0, 0.0, 0.0, 0.0, 0.0, 0.0, 0.0, 0.0, 0.0, 0.0, 0.0, 0.0, 0.0, 0.0, 0.0, 0.0, 0.0, 0.0, 0.0, 0.0, 0.0, 0.0, 0.0, 0.0, 0.0, 0.0, 0.0, 0.0, 0.0, 0.0, 0.0, 0.0, 0.0, 0.0, 0.0, 0.0, 0.0, 0.0, 0.0, 0.0, 0.0, 0.0, 0.0, 0.0, 0.0, 0.0, 0.0, 0.0, 0.0, 0.0, 0.0, 0.0, 0.0, 0.0, 0.0, 0.0, 0.0, 0.0, 0.0, 0.0, 0.0, 0.0, 0.0, 0.0, 0.0, 0.0, 0.0, 0.0, 0.0, 0.0, 0.0, 0.0, 0.0, 0.0, 0.0, 0.0, 0.0, 0.0, 0.0, 0.0, 0.0, 0.0, 0.0, 0.0, 0.0, 0.0, 0.0, 0.0, 0.0, 0.0, 0.0, 0.0, 0.0, 0.0, 0.0, 0.0, 0.0, 0.0, 0.0, 0.0, 0.0, 0.0, 0.0, 0.0, 0.0, 0.0, 0.0, 0.0, 0.0, 0.0, 0.0, 0.0, 0.0, 0.0, 0.0, 0.0, 0.0, 0.0, 0.0, 0.0, 0.0, 0.0, 0.0, 0.0, 0.0, 0.0, 0.0, 0.0, 0.0, 0.0, 0.0, 0.0, 0.0, 0.0, 0.0, 0.0, 0.0, 0.0, 0.0, 0.0, 0.0, 0.0, 0.0, 0.0, 0.0, 0.0, 0.0, 0.0, 0.0, 0.0, 0.0, 0.0, 0.0, 0.0, 0.0, 0.0, 0.0, 0.0, 0.0, 0.0, 0.0, 0.0, 0.0, 0.0, 0.0, 0.0, 0.0, 0.0, 0.0, 0.0, 0.0, 0.0, 0.0, 0.0, 0.0, 0.0, 0.0, 0.0, 0.0, 0.0, 0.0, 0.0, 0.0, 0.0, 0.0, 0.0, 0.0, 0.0, 0.0, 0.0, 0.0, 0.0, 0.0, 0.0, 0.0, 0.0, 0.0, 0.0, 0.0, 0.0, 0.0, 0.0, 0.0, 0.0, 0.0, 0.0, 0.0, 0.0, 0.0, 0.0, 0.0, 0.0, 0.0, 0.0, 0.0, 0.0, 0.0, 0.0, 0.0, 0.0, 0.0, 0.0, 0.0, 0.0, 0.0, 0.0, 0.0, 0.0, 0.0, 0.0, 0.0, 0.0, 0.0, 0.0, 0.0, 0.0, 0.0, 0.0, 0.0, 0.0, 0.0, 0.0, 0.0, 0.0, 0.0, 0.0, 0.0, 0.0, 0.0, 0.0, 0.0, 0.0, 0.0, 0.0, 0.0, 0.0, 0.0, 0.0, 0.0, 0.0, 0.0, 0.0, 0.0, 0.0, 0.0, 0.0, 0.0, 0.0, 0.0, 0.0, 0.0, 0.0, 0.0, 0.0, 0.0, 0.0, 0.0, 0.0, 0.0, 0.0, 0.0, 0.0, 0.0, 0.0, 0.0, 0.0, 0.0, 0.0, 0.0, 0.0, 0.0, 0.0, 0.0, 0.0, 0.0, 0.0, 0.0, 0.0, 0.0, 0.0, 0.0, 0.3, 0.9997, 0.4, 1.0, 0.3, 1.0, 0.6, 0.9997, 0.7, 1.0, 0.6, 1.0, 1.0, 0.9997, 0.9, 1.0, 0.9, 0.9997, 0.3, 0.9997, 0.2, 1.0, 0.2, 0.9997, 0.5, 0.9997, 0.6, 1.0, 0.5, 1.0, 0.8, 0.9997, 0.9, 1.0, 0.8, 1.0, 0.2, 0.9997, 0.1, 1.0, 0.1, 0.9997, 0.4, 0.9997, 0.5, 1.0, 0.4, 1.0, 0.8, 0.9997, 0.7, 1.0, 0.7, 0.9997, 0.1, 0.9997, -7.451e-08, 1.0, -7.451e-08, 0.9997, 0.0, 0.0, 0.0, 0.0, 0.0, 0.0, 0.0, 0.0, 0.0, 0.0, 0.0, 0.0, 0.0, 0.0, 0.0, 0.0, 0.0, 0.0, 0.0, 0.0, 0.0, 0.0, 0.0, 0.0, 0.0, 0.0, 0.0, 0.0, 0.0, 0.0, 0.0, 0.0, 0.0, 0.0, 0.0, 0.0, 0.0, 0.0, 0.0, 0.0, 0.0, 0.0, 0.0, 0.0, 0.0, 0.0, 0.0, 0.0, 0.0, 0.0, 0.0, 0.0, 0.0, 0.0, 0.0, 0.0, 0.0, 0.0, 0.0, 0.0, 1.0, 0.7371, 1.0, 0.9904, 0.9, 0.9904, 0.9, 0.7371, 0.9, 0.9904, 0.8, 0.9904, 0.8, 0.7371, 0.8, 0.9904, 0.7, 0.9904, 0.7, 0.9904, 0.6, 0.9904, 0.6, 0.7371, 0.6, 0.9904, 0.5, 0.9904, 0.5, 0.7371, 0.5, 0.9904, 0.4, 0.9904, 0.4, 0.7371, 0.4, 0.7371, 0.4, 0.9904, 0.3, 0.9904, 0.3, 0.9904, 0.2, 0.9904, 0.2, 0.7371, 0.6, 0.9983, 0.7, 0.9983, 0.7, 0.9997, 0.2, 0.7371, 0.2, 0.9904, 0.1, 0.9904, 0.1, 0.9904, -7.451e-08, 0.9904, -7.451e-08, 0.7371, 0.0, 0.0, 0.0, 0.0, 0.0, 0.0, 1.0, 0.9983, 1.0, 0.9997, 0.9, 0.9997, 0.8, 0.9983, 0.8, 0.9997, 0.7, 0.9997, 0.8, 0.9983, 0.9, 0.9983, 0.9, 0.9997, 0.1, 0.9983, 0.1, 0.9997, -7.451e-08, 0.9997, 0.2, 0.9983, 0.2, 0.9997, 0.1, 0.9997, 0.3, 0.9983, 0.3, 0.9997, 0.2, 0.9997, 0.3, 0.9983, 0.4, 0.9983, 0.4, 0.9997, 0.4, 0.9983, 0.5, 0.9983, 0.5, 0.9997, 0.5, 0.9983, 0.6, 0.9983, 0.6, 0.9997, 0.0, 0.0, 0.0, 0.0, 0.0, 0.0, 0.0, 0.0, 0.0, 0.0, 0.0, 0.0, 0.0, 0.0, 0.0, 0.0, 0.0, 0.0, 0.0, 0.0, 0.0, 0.0, 0.0, 0.0, 0.0, 0.0, 0.0, 0.0, 0.0, 0.0, 0.0, 0.0, 0.0, 0.0, 0.0, 0.0, 0.0, 0.0, 0.0, 0.0, 0.0, 0.0, 0.0, 0.0, 0.0, 0.0, 0.0, 0.0, 0.0, 0.0, 0.0, 0.0, 0.0, 0.0, 0.5, 0.9904, 0.6, 0.9904, 0.6, 0.9983, 0.4, 0.9904, 0.5, 0.9904, 0.5, 0.9983, 0.3, 0.9904, 0.4, 0.9904, 0.4, 0.9983, 0.2, 0.9904, 0.3, 0.9904, 0.3, 0.9983, 0.2, 0.9904, 0.2, 0.9983, 0.1, 0.9983, 0.1, 0.9904, 0.1, 0.9983, -7.451e-08, 0.9983, 0.8, 0.9904, 0.9, 0.9904, 0.9, 0.9983, 0.8, 0.9904, 0.8, 0.9983, 0.7, 0.9983, 1.0, 0.9904, 1.0, 0.9983, 0.9, 0.9983, 0.6, 0.9904, 0.7, 0.9904, 0.7, 0.9983, 0.0, 0.0, 0.0, 0.0, 0.0, 0.0, 0.0, 0.0, 0.0, 0.0, 0.0, 0.0, 0.0, 0.0, 0.0, 0.0, 0.0, 0.0, 0.0, 0.0, 0.0, 0.0, 0.0, 0.0, 0.0, 0.0, 0.0, 0.0, 0.0, 0.0, 0.0, 0.0, 0.0, 0.0, 0.0, 0.0, 0.0, 0.0, 0.0, 0.0, 0.0, 0.0, 0.0, 0.0, 0.0, 0.0, 0.0, 0.0, 0.0, 0.0, 0.0, 0.0, 0.0, 0.0, 0.0, 0.0, 0.0, 0.0, 0.0, 0.0, 0.0, 0.0, 0.0, 0.0, 0.0, 0.0, 0.0, 0.0, 0.0, 0.0, 0.0, 0.0, 0.0, 0.0, 0.0, 0.0, 0.0, 0.0, 0.0, 0.0, 0.0, 0.0, 0.0, 0.0, 0.0, 0.0, 0.0, 0.0, 0.0, 0.0, 0.0, 0.0, 0.0, 0.0, 0.0, 0.0, 0.0, 0.0, 0.0, 0.0, 0.0, 0.0, 0.0, 0.0, 0.0, 0.0, 0.0, 0.0, 0.0, 0.0, 0.0, 0.0, 0.0, 0.0, 0.0, 0.0, 0.0, 0.0, 0.0, 0.0, 0.0, 0.0, 0.0, 0.0, 0.0, 0.0, 0.0, 0.0, 0.0, 0.0, 0.0, 0.0, 0.0, 0.0, 0.0, 0.0, 0.0, 0.0, 0.0, 0.0, 0.0, 0.0, 0.0, 0.0, 0.0, 0.0, 0.0, 0.0, 0.0, 0.0, 0.0, 0.0, 0.0, 0.0, 0.0, 0.0, 0.0, 0.0, 0.0, 0.0, 0.0, 0.0, 0.0, 0.0, 0.0, 0.0, 0.0, 0.0, 0.0, 0.0, 0.0, 0.0, 0.0, 0.0, 0.0, 0.0, 0.0, 0.0, 0.0, 0.0, 0.0, 0.0, 0.0, 0.0, 0.0, 0.0, 0.0, 0.0, 0.0, 0.0, 0.0, 0.0, 0.0, 0.0, 0.0, 0.0, 0.0, 0.0, 0.0, 0.0, 0.0, 0.0, 0.0, 0.0, 0.0, 0.0, 0.0, 0.0, 0.0, 0.0, 0.0, 0.0, 0.0, 0.0, 0.0, 0.0, 0.0, 0.0, 0.0, 0.0, 0.0, 0.0, 0.0, 0.0, 0.0, 0.0, 0.0, 0.0, 0.0, 0.0, 0.0, 0.0, 0.0, 0.0, 0.0, 0.0, 0.0, 0.0, 0.0, 0.0, 0.0, 0.0, 0.0, 0.0, 0.0, 0.0, 0.0, 0.0, 0.0, 0.0, 0.0, 0.0, 0.0, 0.0, 0.0, 0.0, 0.0, 0.0, 0.0, 0.0, 0.0, 0.0, 0.0, 0.0, 0.0, 0.0, 0.0, 0.0, 0.0, 0.0, 0.0, 0.0, 0.0, 0.0, 0.0, 0.0, 0.0, 0.0, 0.0, 0.0, 0.0, 0.0, 0.0, 0.0, 0.0, 0.0, 0.0, 0.0, 0.0, 0.0, 0.0, 0.0, 0.0, 0.0, 0.0, 0.0, 0.0, 0.0, 0.0, 0.0, 0.0, 0.0, 0.0, 0.0, 0.0, 0.0, 0.0, 0.0, 0.0, 0.0, 0.0, 0.0, 0.0, 0.0, 0.0, 0.0, 0.0, 0.0, 0.0, 0.0, 0.0, 0.0, 0.0, 0.0, 0.0, 0.0, 0.0, 0.0, 0.0, 0.0, 0.0, 0.0, 0.0, 0.0, 0.0, 0.0, 0.0, 0.0, 0.0, 0.0, 0.0, 0.0, 0.0, 0.0, 0.0, 0.0, 0.0, 0.0, 0.0, 0.0, 0.0, 0.0, 0.0, 0.0, 0.0, 0.0, 0.0, 0.0, 0.0, 0.0, 0.0, 0.0, 0.0, 0.0, 0.0, 0.0, 0.0, 0.0, 0.0, 0.0, 0.0, 0.0, 0.0, 0.0, 0.0, 0.0, 0.0, 0.0, 0.0, 0.0, 0.0, 0.0, 0.0, 0.0, 0.0, 0.0, 0.0, 0.0, 0.0, 0.0, 0.0, 0.0, 0.0, 0.0, 0.0, 0.0, 0.0, 0.0, 0.0, 0.0, 0.0, 0.0, 0.0, 0.0, 0.0, 0.0, 0.0, 0.0, 0.0, 0.0, 0.0, 0.0, 0.0, 0.0, 0.0, 0.0, 0.0, 0.0, 0.0, 0.0, 0.0, 0.0, 0.0, 0.0, 0.0, 0.0, 0.0, 0.0, 0.0, 0.0, 0.0, 0.0, 0.0, 0.0, 0.0, 0.0, 0.0, 0.0, 0.0, 0.0, 0.0, 0.0, 0.0, 0.0, 0.0, 0.0, 0.0, 0.0, 0.0, 0.0, 0.0, 0.0, 0.0, 0.0, 0.0, 0.0, 0.0, 0.0, 0.0, 0.0, 0.0, 0.0, 0.0, 0.0, 0.0, 0.0, 0.0, 0.0, 0.0, 0.0, 0.0, 0.0, 0.0, 0.0, 0.0, 0.0, 0.0, 0.0, 0.0, 0.0, 0.0, 0.0, 0.0, 0.0, 0.0, 0.0, 0.0, 0.0, 0.0, 0.0, 0.0, 0.0, 0.0, 0.0, 0.0, 0.0, 0.0, 0.0, 0.0, 0.0, 0.0, 0.0, 0.0, 0.0, 0.0, 0.0, 0.0, 0.0, 0.0, 0.0, 0.0, 0.0, 0.0, 0.0, 0.0, 0.0, 0.0, 0.0, 0.0, 0.0, 0.0, 0.0, 0.0, 0.0, 0.0, 0.0, 0.0, 0.0, 0.0, 0.0, 0.0, 0.0, 0.0, 0.0, 0.0, 0.0, 0.0, 0.0, 0.0, 0.0, 0.0, 0.0, 0.0, 0.0, 0.0, 0.0, 0.0, 0.0, 0.0, 0.0, 0.0, 0.0, 0.0, 0.0, 0.0, 0.0, 0.0, 0.0, 0.0, 0.0, 0.0, 0.0, 0.0, 0.0, 0.0, 0.0, 0.0, 0.0, 0.0, 0.0, 0.0, 0.0, 0.0, 0.0, 0.0, 0.0, 0.0, 0.0, 0.0, 0.0, 0.0, 0.0, 0.0, 0.0, 0.0, 0.0, 0.0, 0.0, 0.0, 0.0, 0.0, 0.0, 0.0, 0.0, 0.0, 0.0, 0.0, 0.0, 0.0, 0.0, 0.0, 0.0, 0.0, 0.0, 0.0, 0.0, 0.0, 0.0, 0.0, 0.0, 0.0, 0.0, 0.0, 0.0, 0.0, 0.0, 0.0, 0.0, 0.0, 0.0, 0.0, 0.0, 0.0, 0.0, 0.0, 0.0, 0.0, 0.0, 0.0, 0.0, 0.0, 0.0, 0.0, 0.0, 0.0, 0.0, 0.0, 0.0, 0.0, 0.0, 0.0, 0.0, 0.0, 0.0, 0.0, 0.0, 0.0, 0.0, 0.0, 0.0, 0.0, 0.0, 0.0, 0.0, 0.0, 0.0, 0.0, 0.0, 0.0, 0.0, 0.0, 0.0, 0.0, 0.0, 0.0, 0.0, 0.0, 0.0, 0.0, 0.0, 0.0, 0.0, 0.0, 0.0, 0.0, 0.0, 0.0, 0.0, 0.0, 0.0, 0.0, 0.0, 0.0, 0.0, 0.0, 0.0, 0.0, 0.0, 0.0, 0.0, 0.0, 0.0, 0.0, 0.0, 0.0, 0.0, 0.0, 0.0, 0.0, 0.0, 0.0, 0.0, 0.0, 0.0, 0.0, 0.0, 0.0, 0.0, 0.0, 0.0, 0.0, 0.0, 0.0, 0.0, 0.0, 0.0, 0.0, 0.0, 0.0, 0.0, 0.0, 0.0, 0.0, 0.0, 0.0, 0.0, 0.0, 0.0, 0.0, 0.0, 0.0, 0.0, 0.0, 0.0, 0.0, 0.0, 0.0, 0.0, 0.0, 0.0, 0.0, 0.0, 0.0, 0.0, 0.0, 0.0, 0.0, 0.0, 0.0, 0.0, 0.0, 0.0, 0.0, 0.0, 0.0, 0.0, 0.0, 0.0, 0.0, 0.0, 0.0, 0.0, 0.0, 0.0, 0.0, 0.0, 0.0, 0.0, 0.0, 0.0, 0.0, 0.0, 0.0, 0.0, 0.0, 0.0, 0.0, 0.0, 0.0, 0.0, 0.0, 0.0, 0.0, 0.0, 0.0, 0.0, 0.0, 0.0, 0.0, 0.0, 0.0, 0.0, 0.0, 0.0, 0.0, 0.0, 0.0, 0.0, 0.0, 0.0, 0.0, 0.0, 0.0, 0.0, 0.0, 0.0, 0.0, 0.0, 0.0, 0.0, 0.0, 0.0, 0.0, 0.0, 0.0, 0.0, 0.0, 0.0, 0.0, 0.0, 0.0, 0.0, 0.0, 0.0, 0.0, 0.0, 0.0, 0.0, 0.0, 0.0, 0.0, 0.0, 0.0, 0.0, 0.0, 0.0, 0.0, 0.0, 0.0, 0.0, 0.0, 0.0, 0.0, 0.0, 0.0, 0.0, 0.0, 0.0, 0.0, 0.0, 0.0, 0.0, 0.0, 0.0, 0.0, 0.0, 0.0, 0.0, 0.0, 0.0, 0.0, 0.0, 0.0, 0.0, 0.0, 0.0, 0.0, 0.0, 0.0, 0.0, 0.0, 0.0, 0.0, 0.0, 0.0, 0.0, 0.0, 0.0, 0.0, 0.0, 0.0, 0.0, 0.0, 0.0, 0.0, 0.0, 0.0, 0.0, 0.0, 0.0, 0.0, 0.0, 0.0, 0.0, 0.0, 0.0, 0.0, 0.0, 0.0, 0.0, 0.0, 0.0, 0.0, 0.0, 0.0, 0.0, 0.0, 0.0, 0.0, 0.0, 0.0, 0.0, 0.0, 0.0, 0.0, 0.0, 0.0, 0.0, 0.0, 0.0, 0.0, 0.0, 0.0, 0.0, 0.0, 0.0, 0.0, 0.0, 0.0, 0.0, 0.0, 0.0, 0.0, 0.0, 0.0, 0.0, 0.0, 0.0, 0.0, 0.0, 0.0, 0.0, 0.0, 0.0, 0.0, 0.0, 0.0, 0.0, 0.0, 0.0, 0.0, 0.0, 0.0, 0.0, 0.0, 0.0, 0.0, 0.0, 0.0, 0.0, 0.0, 0.0, 0.0, 0.0, 0.0, 0.0, 0.0, 0.0, 0.0, 0.0, 0.0, 0.0, 0.0, 0.0, 0.0, 0.0, 0.0, 0.0, 0.0, 0.0, 0.0, 0.0, 0.0, 0.0, 0.0, 0.0, 0.0, 0.0, 0.0, 0.0, 0.0, 0.0, 0.0, 0.0, 0.0, 0.0, 0.0, 0.0, 0.0, 0.0, 0.0, 0.0, 0.0, 0.0, 0.0, 0.0, 0.0, 0.0, 0.0, 0.0, 0.0, 0.0, 0.0, 0.0, 0.0, 0.0, 0.0, 0.0, 0.0, 0.0, 0.0, 0.0, 0.0, 0.0, 0.0, 0.0, 0.0, 0.0, 0.0, 0.0, 0.0, 0.0, 0.0, 0.0, 0.0, 0.0, 0.0, 0.0, 0.0, 0.0, 0.0, 0.0, 0.0, 0.0, 0.0, 0.0, 0.0, 0.0, 0.0, 0.0, 0.0, 0.0, 0.0, 0.0, 0.0, 0.0, 0.0, 0.0, 0.0, 0.0, 0.0, 0.0, 0.0, 0.0, 0.0, 0.0, 0.0, 0.0, 0.0, 0.0, 0.0, 0.0, 0.0, 0.0, 0.0, 0.0, 0.0, 0.0, 0.0, 0.0, 0.0, 0.0, 0.0, 0.0, 0.0, 0.0, 0.0, 0.0, 0.0, 0.0, 0.0, 0.0, 0.0, 0.0, 0.0, 0.0, 0.0, 0.0, 0.0, 0.0, 0.0, 0.0, 0.0, 0.0, 0.0, 0.0, 0.0, 0.0, 0.0, 0.0, 0.0, 0.0, 0.0, 0.0, 0.0, 0.0, 0.0, 0.0, 0.0, 0.0, 0.0, 0.0, 0.0, 0.0, 0.0, 0.0, 0.0, 0.0, 0.0, 0.0, 0.0, 0.0, 0.0, 0.0, 0.0, 0.0, 0.0, 0.0, 0.0, 0.0, 0.0, 0.0, 0.0, 0.0, 0.0, 0.0, 0.0, 0.0, 0.0, 0.0, 0.0, 0.0, 0.0, 0.0, 0.0, 0.0, 0.0, 0.0, 0.0, 0.0, 0.0, 0.0, 0.0, 0.0, 0.0, 0.0, 0.0, 0.0, 0.0, 0.0, 0.0, 0.0, 0.0, 0.0, 0.0, 0.0, 0.0, 0.0, 0.0, 0.0, 0.0, 0.0, 0.0, 0.0, 0.0, 0.0, 0.0, 0.0, 0.0, 0.0, 0.0, 0.0, 0.0, 0.0, 0.0, 0.0, 0.0, 0.0, 0.0, 0.0, 0.0, 0.0, 0.0, 0.0, 0.0, 0.0, 0.0, 0.0, 0.0, 0.0, 0.0, 0.0, 0.0, 0.0, 0.0, 0.0, 0.0, 0.0, 0.0, 0.0, 0.0, 0.0, 0.0, 0.0, 0.0, 0.0, 0.0, 0.0, 0.0, 0.0, 0.0, 0.0, 0.0, 0.0, 0.0, 0.0, 0.0, 0.0, 0.0, 0.0, 0.0, 0.0, 0.0, 0.0, 0.0, 0.0, 0.0, 0.0, 0.0, 0.0, 0.0, 0.0, 0.0, 0.0, 0.0, 0.0, 0.0, 0.0, 0.0, 0.0, 0.0, 0.0, 0.0, 0.0, 0.0, 0.0, 0.0, 0.0, 0.0, 0.0, 0.0, 0.0, 0.0, 0.0, 0.0, 0.0, 0.0, 0.0, 0.0, 0.0, 0.0, 0.0, 0.0, 0.0, 0.0, 0.0, 0.0, 0.0, 0.0, 0.0, 0.0, 0.0, 0.0, 0.0, 0.0, 0.0, 0.0, 0.0, 0.0, 0.0, 0.0, 0.0, 0.0, 0.0, 0.0, 0.0, 0.0, 0.0, 0.0, 0.0, 0.0, 0.0, 0.0, 0.0, 0.0, 0.0, 0.0, 0.0, 0.0, 0.0, 0.0, 0.0, 0.0, 0.0, 0.0, 0.0, 0.0, 0.0, 0.0, 0.0, 0.0, 0.0, 0.0, 0.0, 0.0, 0.0, 0.0, 0.0, 0.0, 0.0, 0.0, 0.0, 0.0, 0.0, 0.0, 0.0, 0.0, 0.0, 0.0, 0.0, 0.0, 0.0, 0.0, 0.0, 0.0, 0.0, 0.0, 0.0, 0.0, 0.0, 0.0, 0.0, 0.0, 0.0, 0.0, 0.0, 0.0, 0.0, 0.0, 0.0, 0.0, 0.0, 0.0, 0.0, 0.0, 0.0, 0.0, 0.0, 0.0, 0.0, 0.0, 0.0, 0.0, 0.0, 0.0, 0.0, 0.0, 0.0, 0.0, 0.0, 0.0, 0.0, 0.0, 0.0, 0.0, 0.0, 0.0, 0.0, 0.0, 0.0, 0.0, 0.0, 0.0, 0.0, 0.0, 0.0, 0.0, 0.0, 0.0, 0.0, 0.0, 0.0, 0.0, 0.0, 0.0, 0.0, 0.0, 0.0, 0.0, 0.0, 0.0, 0.0, 0.0, 0.0, 0.0, 0.0, 0.0, 0.0, 0.0, 0.0, 0.0, 0.0, 0.0, 0.0, 0.0, 0.0, 0.0, 0.0, 0.0, 0.0, 0.3, 0.9997, 0.4, 0.9997, 0.4, 1.0, 0.6, 0.9997, 0.7, 0.9997, 0.7, 1.0, 1.0, 0.9997, 1.0, 1.0, 0.9, 1.0, 0.3, 0.9997, 0.3, 1.0, 0.2, 1.0, 0.5, 0.9997, 0.6, 0.9997, 0.6, 1.0, 0.8, 0.9997, 0.9, 0.9997, 0.9, 1.0, 0.2, 0.9997, 0.2, 1.0, 0.1, 1.0, 0.4, 0.9997, 0.5, 0.9997, 0.5, 1.0, 0.8, 0.9997, 0.8, 1.0, 0.7, 1.0, 0.1, 0.9997, 0.1, 1.0, -7.451e-08, 1.0, 0.0, 0.0, 0.0, 0.0, 0.0, 0.0, 0.0, 0.0, 0.0, 0.0, 0.0, 0.0, 0.0, 0.0, 0.0, 0.0, 0.0, 0.0, 0.0, 0.0, 0.0, 0.0, 0.0, 0.0, 0.0, 0.0, 0.0, 0.0, 0.0, 0.0, 0.0, 0.0, 0.0, 0.0, 0.0, 0.0, 0.0, 0.0, 0.0, 0.0, 0.0, 0.0, 0.0, 0.0, 0.0, 0.0, 0.0, 0.0, 0.0, 0.0, 0.0, 0.0, 0.0, 0.0, 0.0, 0.0, 0.0, 0.0, 0.0, 0.0])
me_cylinder.materials.append(mat_material_001)
me_cylinder.update()
me_icosphere_003 = bpy.data.meshes.new('Icosphere.003')
me_icosphere_003.from_pydata([(-4.57, -0.3545, -0.06521), (-4.559, -0.1489, -0.1516), (-4.299, -0.6436, -0.2969), (-4.252, -0.3109, -0.6054), (-4.258, -0.2122, -0.5888), (-3.972, -0.6332, -0.5991), (-4.096, -0.762, -0.1517), (-4.093, -0.455, -0.6417), (-4.11, -0.1779, -0.6812), (-3.64, -0.9163, -0.919), (-3.688, -0.7586, -0.9629), (-3.774, -0.7616, -0.7538), (-3.793, -0.7773, -0.4552), (-3.793, -0.8079, -0.1517), (-3.733, -0.4552, -0.9978), (-3.885, -0.4552, -0.8283), (-3.648, -0.02636, -0.9323), (-3.847, -0.1517, -0.8504), (-3.578, -0.9431, -0.7652), (-3.426, -0.9547, -0.5294), (-3.49, -0.7586, -1.049), (-3.512, -0.8741, -0.439), (-3.49, -0.7853, -0.1517), (-3.49, -0.4552, -1.127), (-3.493, -0.1341, -1.02), (-3.21, -0.9506, -0.9182), (-3.186, -0.96, -0.5195), (-3.162, -0.7851, -1.007), (-3.045, -0.904, -0.8991), (-3.186, -0.8451, -0.3678), (-3.192, -0.6875, -0.1605), (-3.186, -0.4552, -1.094), (-3.095, -0.5731, -0.06516), (-3.297, -0.04393, -0.9584), (-3.102, -0.0589, -0.7586), (-2.87, -0.1289, -0.4648), (-3.003, -0.937, -0.585), (-2.978, -0.6041, -0.9747), (-2.949, -0.7851, -0.7822), (-2.934, -0.7459, -0.4621), (-2.966, -0.6363, -0.2674), (-2.893, -0.4552, -0.7586), (-2.798, -0.4741, -0.4461), (-2.872, -0.5475, -0.1605), (-3.019, -0.2774, -0.9399), (-2.757, -0.03778, -0.2843), (-2.628, -0.5541, -0.02), (-2.693, -0.3856, -0.339), (-2.587, -0.4731, -0.1348), (-2.599, -0.1687, -0.2495), (-2.265, -0.7166, -0.041), (-2.276, -0.4552, -0.1664), (-2.157, 0.007856, -0.3203), (-2.266, -0.151, -0.2527), (-1.96, -0.7979, -0.04207), (-1.946, -0.4148, -0.243), (-1.67, -0.8195, 0.006587), (-1.511, -0.2999, -0.2727), (-1.649, -0.1181, -0.3333), (-1.413, -0.6968, 0.006088), (-1.072, -0.3043, -0.3287), (-1.332, -0.4891, -0.1302), (-1.109, -0.1634, -0.4097), (-0.9395, -0.5802, -0.02859), (-0.5596, -0.6696, -0.386), (-0.8466, -0.6128, -0.0718), (-0.8166, -0.1215, -0.5417), (-0.7242, -0.4149, -0.4326), (-0.3096, -0.9155, -0.04676), (-0.3553, -0.6169, -0.6281), (-0.4552, -0.1517, -0.7724), (-0.2019, -0.6079, -0.6931), (-0.1397, -0.8595, -0.3415), (-0.1101, -0.1061, -0.9298), (-4.574, -0.4051, 0.1756), (-4.576, -0.3436, 0.3577), (-4.62, -0.1517, 0.1517), (-4.565, -0.1564, 0.5159), (-4.328, -0.6723, 0.2545), (-4.321, -0.396, 0.6878), (-4.246, -0.1462, 0.8709), (-4.096, -0.7859, 0.1517), (-4.064, -0.6617, 0.6366), (-4.205, -0.5915, 0.6375), (-4.011, -0.2933, 0.9484), (-3.793, -0.8244, 0.1517), (-3.793, -0.768, 0.4552), (-3.793, -0.6615, 0.6696), (-3.788, -0.4348, 0.8618), (-3.793, -0.1517, 1.0), (-3.458, -0.6815, 0.4638), (-3.447, -0.5691, 0.6981), (-3.332, -0.5926, 0.578), (-3.49, -0.3759, 0.9816), (-3.489, -0.1739, 1.12), (-3.36, -0.09617, 1.311), (-3.172, -0.6223, 0.1517), (-3.206, -0.6574, 0.4703), (-3.319, -0.5959, 0.7466), (-3.041, -0.8158, 1.088), (-3.061, -0.6197, 1.413), (-3.04, -0.5933, 1.51), (-3.294, -0.459, 1.118), (-3.127, -0.1517, 1.625), (-2.739, -0.958, 0.5416), (-2.935, -0.9236, 0.7793), (-2.864, -0.9631, 1.099), (-2.883, -0.6626, 0.2295), (-2.827, -0.7998, 0.3812), (-2.731, -0.8958, 1.489), (-2.883, -0.6749, 1.584), (-2.883, -0.5469, 0.07783), (-2.938, -0.15, 1.824), (-2.372, -0.9712, 0.2491), (-2.579, -1.102, 0.7586), (-2.579, -1.1, 1.062), (-2.555, -0.961, 1.56), (-2.51, -0.6647, 1.866), (-2.701, -0.5163, 1.868), (-2.597, -0.1517, 2.049), (-2.22, -1.222, 0.798), (-2.206, -1.222, 0.9854), (-2.168, -1.147, 0.4726), (-2.276, -1.103, 1.365), (-2.165, -0.9879, 1.636), (-2.279, -0.8346, 1.809), (-2.44, -0.3095, 2.131), (-2.0, -1.227, 0.7954), (-1.998, -1.218, 1.005), (-1.972, -1.005, 0.1852), (-1.812, -1.111, 1.341), (-1.979, -0.849, 1.83), (-1.959, -0.5206, 2.115), (-1.972, -0.1517, 2.226), (-1.528, -0.9987, 0.2072), (-1.669, -1.133, 0.4552), (-1.499, -1.135, 0.7358), (-1.475, -1.102, 1.065), (-1.658, -0.9335, 1.673), (-1.669, -0.713, 1.934), (-1.679, -0.4227, 2.135), (-1.453, -0.1601, 2.148), (-1.296, -0.9787, 0.385), (-1.166, -0.9343, 1.293), (-1.433, -0.9382, 1.556), (-1.214, -0.6139, 1.825), (-0.8905, -0.9206, 0.9001), (-0.9441, -0.9267, 1.009), (-1.062, -0.6934, 0.1609), (-0.9898, -0.8799, 0.5971), (-0.8928, -0.6349, 1.537), (-0.8607, -0.4736, 1.621), (-0.9461, -0.16, 1.819), (-0.7883, -0.6926, 0.1226), (-0.7586, -0.7301, 0.4552), (-0.7818, -0.7873, 0.7719), (-0.6597, -0.6517, 0.9682), (-0.6126, -0.4237, 1.205), (-0.5812, -0.1344, 1.387), (-0.4283, -0.8459, 0.1265), (-0.4552, -0.7492, 0.4552), (-0.4756, -0.6492, 0.7571), (-0.3649, -0.5091, 0.8494), (-0.4902, -0.4218, 1.023), (-0.3903, -0.1517, 1.115), (-0.1433, -0.926, 0.1106), (-0.1517, -0.8204, 0.4552), (-0.1517, -0.6861, 0.7049), (-0.1517, -0.3643, 0.9382), (-0.1517, -0.1517, 1.027), (-4.568, 0.05577, -0.03791), (-4.294, 0.3054, -0.3171), (-3.985, 0.2667, -0.6103), (-4.051, 0.4174, -0.4183), (-4.218, 0.5811, -0.02554), (-3.927, 0.6384, -0.2929), (-3.782, 0.3696, -0.6266), (-3.49, 0.1668, -0.8186), (-3.493, 0.4629, -0.5946), (-3.471, 0.7204, -0.2867), (-3.235, 0.1296, -0.751), (-3.017, 0.1709, -0.5116), (-3.278, 0.352, -0.6448), (-3.095, 0.5758, -0.3316), (-3.249, 0.6593, -0.3338), (-2.77, 0.1517, -0.2681), (-2.959, 0.387, -0.3682), (-2.857, 0.488, -0.176), (-2.85, 0.6717, 0.09292), (-2.579, 0.1517, -0.2172), (-2.589, 0.4748, -0.09047), (-2.315, 0.6922, -0.06016), (-2.266, 0.1675, -0.2607), (-2.276, 0.4552, -0.1888), (-1.941, 0.41, -0.2712), (-1.975, 0.8281, -0.0527), (-1.68, 0.1698, -0.3319), (-1.641, 0.317, -0.2996), (-1.725, 0.8364, -0.01506), (-1.261, 0.1594, -0.4417), (-1.365, 0.4978, -0.2138), (-1.326, 0.7365, -0.002249), (-0.7785, 0.3861, -0.46), (-1.117, 0.6143, -0.09451), (-0.8155, 0.1519, -0.5654), (-0.5405, 0.3311, -0.6477), (-0.6428, 0.5788, -0.213), (-0.7586, 0.6142, -0.03663), (-0.4552, 0.1517, -0.7711), (-0.4488, 0.6227, -0.415), (-0.2731, 0.6255, -0.6226), (-0.4764, 0.6899, -0.1403), (-0.1246, 0.1287, -0.919), (-0.1517, 0.4552, -0.7655), (-0.1517, 0.7585, -0.4552), (-0.06587, 0.9227, -0.09158), (-4.557, 0.2967, 0.3135), (-4.509, 0.3257, 0.1918), (-4.525, 0.1517, 0.5314), (-4.271, 0.1523, 0.8561), (-4.269, 0.5932, 0.5464), (-4.314, 0.3955, 0.6886), (-4.266, 0.6328, 0.2023), (-4.256, 0.6387, 0.4312), (-4.004, 0.1496, 0.9933), (-4.027, 0.3826, 0.9343), (-3.918, 0.7029, 0.7066), (-3.829, 0.5173, 0.9164), (-3.793, 0.828, 0.1517), (-3.793, 0.8271, 0.4552), (-3.546, 0.1517, 1.131), (-3.368, 0.1439, 1.338), (-3.41, 0.6024, 0.9392), (-3.483, 0.4695, 1.037), (-3.354, 0.3516, 1.251), (-3.49, 0.8499, 0.1517), (-3.49, 0.8305, 0.4552), (-3.037, 0.1496, 1.765), (-3.25, 0.6384, 1.056), (-3.087, 0.4552, 1.582), (-3.186, 0.7832, 0.1517), (-3.186, 0.7775, 0.4552), (-3.186, 0.7386, 0.7586), (-3.035, 0.6394, 1.508), (-2.78, 0.1347, 1.95), (-2.733, 0.5849, 0.02188), (-2.834, 0.4646, 1.83), (-2.865, 0.8234, 0.4652), (-2.954, 0.8493, 0.7586), (-2.892, 0.9301, 1.075), (-2.786, 0.929, 1.358), (-2.855, 0.6741, 1.645), (-2.699, 0.6296, 1.837), (-2.711, 1.03, 0.7468), (-2.433, 0.3299, 2.13), (-2.591, 0.7539, 0.1377), (-2.687, 0.8691, 0.3707), (-2.653, 0.9408, 1.529), (-2.493, 0.9801, 0.2831), (-2.579, 1.12, 1.062), (-2.009, 0.1303, 2.231), (-2.282, 0.9693, 0.1562), (-2.296, 0.8765, 1.822), (-2.216, 1.205, 0.535), (-2.316, 1.218, 0.7436), (-2.073, 1.268, 1.084), (-2.196, 1.194, 1.298), (-2.131, 0.9487, 1.799), (-1.961, 0.5632, 2.114), (-1.952, 1.099, 0.2675), (-1.969, 1.196, 1.383), (-1.972, 1.27, 0.7586), (-1.669, 0.1517, 2.202), (-1.676, 0.509, 2.11), (-1.64, 0.9293, 1.807), (-1.669, 1.012, 0.1776), (-1.801, 1.208, 0.5315), (-1.512, 1.23, 0.8373), (-1.504, 1.23, 1.097), (-1.665, 1.207, 1.326), (-1.358, 0.18, 2.108), (-1.342, 0.7088, 1.854), (-1.26, 0.96, 0.2611), (-1.365, 1.084, 0.4552), (-1.365, 1.112, 1.365), (-1.288, 0.9744, 1.572), (-0.9896, 0.1574, 1.848), (-1.131, 0.5603, 1.817), (-1.012, 0.8553, 0.2839), (-0.9082, 0.7989, 1.395), (-1.091, 0.7342, 1.649), (-0.902, 0.9852, 0.7035), (-1.062, 1.068, 0.7586), (-1.062, 1.067, 1.062), (-0.5693, 0.1439, 1.403), (-0.4647, 0.4749, 1.076), (-0.6346, 0.4387, 1.34), (-0.872, 0.619, 1.573), (-0.7586, 0.6861, 0.1517), (-0.774, 0.8159, 0.4652), (-0.7006, 0.829, 0.7586), (-0.6074, 0.6719, 1.03), (-0.88, 0.9509, 1.111), (-0.3647, 0.1517, 1.149), (-0.4324, 0.6497, 0.7473), (-0.4552, 0.7196, 0.1517), (-0.4552, 0.7058, 0.4552), (-0.1517, 0.1517, 1.043), (-0.1591, 0.6297, 0.6603), (-0.1517, 0.3492, 0.9544), (-0.06269, 0.9181, 0.08413), (-0.1517, 0.7438, 0.4552), (0.09065, -0.9267, -0.1062), (0.2603, -0.6557, -0.651), (0.1517, -0.7931, -0.4552), (0.1517, -0.4552, -0.7934), (0.1145, -0.1184, -0.9266), (0.6273, -0.663, -0.3773), (0.4552, -0.8164, -0.1517), (0.6202, -0.38, -0.6621), (0.6347, -0.5327, -0.5332), (0.4552, -0.1517, -0.8076), (0.7659, -0.639, -0.165), (0.8042, -0.1465, -0.5982), (0.9379, -0.3513, -0.3463), (0.9832, -0.3975, -0.1517), (0.9571, -0.1517, -0.3913), (1.049, -0.1517, -0.1517), (0.1025, -0.9248, 0.1086), (0.1517, -0.8353, 0.4552), (0.1517, -0.6976, 0.721), (0.1541, -0.5013, 0.9109), (0.1517, -0.1517, 1.02), (0.4552, -0.8214, 0.1517), (0.4728, -0.6676, 0.6418), (0.6135, -0.5854, 0.6271), (0.3439, -0.3564, 0.9359), (0.472, -0.1565, 0.9238), (0.7182, -0.6716, 0.1881), (0.973, -0.4235, 0.1356), (0.8316, -0.1516, 0.6069), (0.9392, -0.3476, 0.3561), (1.046, -0.1442, 0.2181), (0.1048, 0.1137, -0.9298), (0.1517, 0.4552, -0.7886), (0.1517, 0.655, -0.6511), (0.1517, 0.7854, -0.4552), (0.124, 0.9201, -0.1173), (0.6178, 0.1888, -0.7151), (0.6083, 0.3535, -0.6561), (0.6108, 0.5159, -0.5048), (0.3391, 0.6474, -0.6115), (0.4552, 0.7962, -0.1517), (0.9334, 0.1267, -0.3886), (0.9068, 0.295, -0.2921), (0.9433, 0.3229, -0.1324), (0.6556, 0.6486, -0.2667), (0.3409, 0.1887, 0.9461), (0.1517, 0.4749, 0.8173), (0.3182, 0.3148, 0.9128), (0.1163, 0.9235, 0.1083), (0.1517, 0.7914, 0.4552), (0.1517, 0.6574, 0.6656), (0.6182, 0.1461, 0.7871), (0.5979, 0.5422, 0.5238), (0.4349, 0.4382, 0.7479), (0.4552, 0.8027, 0.1517), (0.363, 0.6495, 0.6346), (0.9088, 0.3002, 0.2981), (0.9437, 0.1309, 0.382), (0.6455, 0.3569, 0.6441), (0.661, 0.6557, 0.2382), (0.945, 0.3239, 0.1356)], [], [(1, 3, 0), (6, 2, 5), (7, 2, 3), (10, 9, 11), (12, 5, 11), (6, 12, 13), (15, 10, 11), (15, 5, 7), (17, 14, 15), (8, 15, 7), (20, 9, 10), (18, 19, 21), (12, 18, 21), (13, 21, 22), (14, 20, 10), (24, 14, 16), (19, 25, 26), (20, 25, 9), (28, 25, 27), (29, 19, 26), (22, 29, 30), (31, 20, 23), (33, 23, 24), (28, 37, 38), (28, 36, 25), (29, 36, 39), (40, 29, 39), (31, 37, 27), (41, 39, 38), (42, 40, 39), (32, 40, 43), (44, 31, 33), (44, 41, 37), (34, 44, 33), (35, 41, 44), (35, 44, 34), (43, 47, 48), (49, 42, 35), (45, 49, 35), (51, 46, 48), (49, 51, 48), (55, 50, 51), (55, 51, 53), (57, 54, 55), (57, 59, 56), (57, 60, 61), (57, 58, 62), (65, 60, 67), (66, 60, 62), (69, 64, 67), (72, 69, 71), (70, 71, 69), (76, 0, 74), (76, 75, 77), (74, 2, 78), (74, 78, 75), (77, 79, 80), (78, 6, 81), (78, 81, 82), (83, 78, 82), (80, 79, 83), (81, 13, 85), (86, 81, 85), (82, 86, 87), (88, 82, 87), (89, 84, 88), (85, 22, 90), (91, 86, 90), (92, 91, 90), (93, 88, 91), (89, 93, 94), (90, 30, 96), (90, 96, 97), (32, 96, 30), (98, 99, 102), (93, 98, 102), (102, 100, 95), (95, 101, 103), (97, 107, 108), (105, 97, 108), (105, 106, 99), (99, 106, 109), (100, 99, 109), (110, 100, 109), (111, 32, 43), (115, 105, 114), (106, 115, 116), (108, 113, 104), (108, 107, 113), (109, 106, 116), (110, 109, 116), (46, 43, 48), (46, 107, 111), (118, 110, 116), (114, 122, 120), (121, 114, 120), (123, 115, 121), (116, 123, 124), (125, 116, 124), (126, 117, 125), (121, 127, 128), (122, 113, 129), (120, 122, 127), (130, 121, 128), (50, 129, 113), (125, 124, 131), (132, 125, 131), (133, 126, 132), (135, 129, 134), (127, 135, 136), (128, 136, 137), (130, 128, 137), (54, 134, 129), (131, 138, 139), (132, 139, 140), (133, 140, 141), (135, 134, 142), (136, 135, 142), (130, 137, 143), (144, 130, 143), (142, 134, 59), (145, 138, 144), (136, 142, 146), (137, 146, 147), (143, 137, 147), (142, 148, 149), (150, 144, 143), (145, 144, 150), (61, 148, 59), (151, 145, 150), (141, 145, 152), (154, 148, 153), (149, 154, 155), (147, 146, 156), (150, 147, 156), (63, 65, 153), (157, 150, 156), (151, 150, 157), (158, 151, 157), (159, 65, 68), (160, 153, 159), (161, 154, 160), (156, 155, 161), (162, 156, 161), (157, 156, 163), (164, 157, 163), (160, 165, 166), (167, 160, 166), (164, 168, 169), (171, 1, 170), (172, 17, 8), (176, 172, 173), (175, 176, 173), (176, 177, 16), (179, 176, 175), (177, 33, 24), (180, 35, 34), (182, 177, 178), (182, 181, 180), (184, 178, 179), (181, 45, 35), (186, 181, 183), (186, 185, 181), (188, 183, 184), (189, 45, 185), (190, 185, 187), (192, 52, 53), (189, 53, 49), (193, 189, 190), (191, 193, 190), (194, 52, 192), (193, 194, 192), (195, 193, 191), (197, 52, 194), (198, 194, 195), (199, 58, 196), (197, 199, 196), (198, 200, 197), (202, 199, 197), (200, 202, 197), (201, 203, 200), (199, 66, 62), (205, 204, 202), (202, 204, 199), (206, 202, 203), (208, 66, 204), (205, 208, 204), (209, 205, 202), (209, 206, 211), (212, 70, 208), (205, 212, 208), (210, 213, 205), (214, 210, 209), (215, 209, 211), (170, 76, 216), (216, 76, 77), (217, 170, 216), (219, 77, 80), (216, 218, 220), (221, 218, 219), (222, 220, 223), (224, 80, 84), (174, 171, 217), (221, 219, 225), (225, 219, 224), (175, 174, 222), (222, 174, 217), (226, 220, 225), (224, 84, 89), (225, 224, 227), (228, 175, 222), (229, 222, 223), (226, 229, 223), (230, 89, 94), (230, 95, 231), (227, 230, 233), (234, 230, 231), (228, 179, 175), (236, 228, 229), (226, 236, 229), (231, 103, 237), (234, 238, 233), (239, 231, 237), (240, 179, 235), (236, 240, 235), (242, 236, 232), (243, 238, 234), (188, 245, 187), (240, 188, 184), (247, 240, 241), (248, 241, 242), (249, 242, 238), (243, 249, 238), (243, 246, 251), (244, 112, 119), (244, 126, 254), (245, 190, 187), (246, 244, 254), (191, 245, 255), (256, 188, 247), (251, 257, 250), (252, 257, 251), (252, 246, 254), (253, 256, 247), (259, 253, 249), (250, 259, 249), (254, 126, 260), (261, 191, 255), (252, 262, 257), (252, 254, 262), (258, 261, 255), (264, 258, 253), (259, 264, 253), (266, 259, 257), (257, 262, 267), (254, 260, 268), (261, 195, 191), (269, 261, 263), (267, 270, 266), (271, 263, 264), (265, 271, 264), (272, 133, 141), (273, 260, 272), (268, 273, 274), (269, 198, 195), (274, 270, 267), (265, 277, 271), (279, 265, 270), (272, 141, 280), (281, 273, 280), (275, 201, 198), (283, 275, 276), (277, 283, 276), (284, 278, 279), (285, 279, 274), (285, 274, 281), (280, 152, 286), (287, 280, 286), (292, 283, 277), (293, 277, 278), (284, 293, 278), (285, 289, 302), (285, 281, 290), (294, 152, 158), (297, 294, 296), (298, 203, 288), (289, 295, 301), (297, 296, 289), (297, 289, 290), (291, 300, 299), (302, 300, 291), (302, 292, 293), (303, 158, 164), (296, 303, 295), (305, 207, 298), (306, 298, 299), (300, 306, 299), (303, 169, 307), (309, 304, 295), (309, 303, 307), (305, 215, 211), (311, 305, 306), (308, 306, 304), (72, 313, 314), (72, 314, 312), (72, 312, 68), (73, 315, 71), (314, 313, 317), (318, 314, 317), (320, 313, 319), (321, 315, 316), (318, 317, 322), (322, 317, 320), (322, 324, 325), (323, 324, 320), (327, 324, 326), (165, 312, 328), (329, 165, 328), (167, 329, 330), (331, 167, 330), (332, 168, 331), (333, 312, 318), (329, 333, 334), (331, 334, 336), (332, 336, 337), (338, 318, 322), (337, 335, 340), (327, 339, 325), (342, 341, 339), (340, 341, 342), (343, 73, 212), (344, 212, 213), (345, 213, 210), (214, 345, 210), (215, 346, 214), (343, 321, 316), (344, 348, 343), (351, 344, 345), (351, 350, 349), (346, 351, 345), (352, 346, 347), (349, 353, 348), (350, 354, 353), (356, 350, 351), (356, 355, 350), (352, 356, 351), (353, 327, 326), (307, 332, 357), (309, 358, 308), (309, 357, 359), (361, 310, 311), (362, 311, 308), (362, 308, 358), (360, 215, 310), (357, 332, 337), (359, 363, 365), (360, 352, 347), (361, 366, 360), (367, 361, 362), (367, 358, 365), (363, 340, 369), (363, 337, 340), (364, 368, 372), (370, 369, 364), (370, 364, 365), (371, 355, 356), (371, 352, 366), (371, 366, 367), (355, 342, 327), (369, 342, 372), (369, 340, 342), (0, 3, 2), (1, 4, 3), (7, 5, 2), (8, 7, 3), (4, 8, 3), (6, 5, 12), (15, 14, 10), (15, 11, 5), (17, 16, 14), (8, 17, 15), (18, 11, 9), (12, 11, 18), (13, 12, 21), (14, 23, 20), (24, 23, 14), (18, 9, 25), (19, 18, 25), (20, 27, 25), (29, 21, 19), (22, 21, 29), (31, 27, 20), (33, 31, 23), (26, 25, 36), (28, 27, 37), (28, 38, 36), (38, 39, 36), (29, 26, 36), (40, 30, 29), (41, 38, 37), (41, 42, 39), (42, 43, 40), (32, 30, 40), (44, 37, 31), (35, 42, 41), (43, 42, 47), (49, 47, 42), (49, 48, 47), (51, 50, 46), (49, 53, 51), (55, 54, 50), (55, 53, 52), (57, 56, 54), (55, 52, 58), (58, 57, 55), (57, 61, 59), (57, 62, 60), (63, 61, 60), (65, 67, 64), (65, 63, 60), (66, 67, 60), (68, 65, 64), (69, 67, 66), (70, 69, 66), (72, 64, 69), (72, 68, 64), (70, 73, 71), (76, 1, 0), (76, 74, 75), (74, 0, 2), (77, 75, 79), (78, 2, 6), (83, 75, 78), (79, 75, 83), (80, 83, 84), (81, 6, 13), (86, 82, 81), (88, 83, 82), (84, 83, 88), (85, 13, 22), (86, 85, 90), (91, 87, 86), (88, 87, 91), (89, 88, 93), (90, 22, 30), (92, 90, 97), (92, 97, 98), (98, 91, 92), (93, 91, 98), (102, 99, 100), (102, 94, 93), (95, 94, 102), (95, 100, 101), (97, 96, 107), (105, 108, 104), (105, 98, 97), (99, 98, 105), (110, 101, 100), (111, 96, 32), (96, 111, 107), (112, 103, 101), (112, 101, 118), (114, 105, 104), (115, 106, 105), (46, 111, 43), (46, 113, 107), (118, 101, 110), (118, 116, 117), (119, 112, 118), (119, 118, 126), (122, 104, 113), (114, 104, 122), (121, 115, 114), (123, 116, 115), (50, 113, 46), (117, 116, 125), (126, 118, 117), (121, 120, 127), (130, 123, 121), (124, 123, 130), (50, 54, 129), (132, 126, 125), (135, 122, 129), (127, 122, 135), (128, 127, 136), (138, 124, 130), (54, 56, 134), (138, 131, 124), (132, 131, 139), (133, 132, 140), (144, 138, 130), (56, 59, 134), (145, 139, 138), (140, 139, 145), (141, 140, 145), (137, 136, 146), (142, 59, 148), (149, 146, 142), (61, 63, 148), (152, 145, 151), (154, 149, 148), (149, 155, 146), (155, 156, 146), (150, 143, 147), (63, 153, 148), (158, 152, 151), (159, 153, 65), (160, 154, 153), (161, 155, 154), (162, 163, 156), (164, 158, 157), (165, 159, 68), (160, 159, 165), (167, 161, 160), (162, 161, 167), (168, 163, 162), (164, 163, 168), (171, 4, 1), (172, 8, 4), (171, 172, 4), (171, 173, 172), (174, 173, 171), (175, 173, 174), (172, 16, 17), (176, 16, 172), (177, 24, 16), (176, 178, 177), (179, 178, 176), (33, 180, 34), (177, 180, 33), (180, 181, 35), (182, 180, 177), (182, 183, 181), (178, 183, 182), (184, 183, 178), (181, 185, 45), (186, 187, 185), (183, 187, 186), (188, 187, 183), (189, 49, 45), (190, 189, 185), (189, 192, 53), (193, 192, 189), (195, 194, 193), (52, 196, 58), (197, 196, 52), (198, 197, 194), (199, 62, 58), (198, 201, 200), (200, 203, 202), (199, 204, 66), (203, 207, 206), (208, 70, 66), (206, 209, 202), (210, 205, 209), (207, 211, 206), (212, 73, 70), (205, 213, 212), (215, 214, 209), (170, 1, 76), (218, 216, 77), (219, 218, 77), (171, 170, 217), (216, 220, 217), (221, 220, 218), (222, 217, 220), (224, 219, 80), (221, 225, 220), (226, 223, 220), (229, 228, 222), (226, 225, 227), (230, 224, 89), (230, 94, 95), (227, 233, 232), (227, 224, 230), (234, 233, 230), (228, 235, 179), (236, 235, 228), (226, 232, 236), (226, 227, 232), (231, 95, 103), (239, 234, 231), (240, 184, 179), (236, 241, 240), (242, 241, 236), (232, 238, 242), (232, 233, 238), (243, 234, 239), (237, 103, 112), (244, 237, 112), (246, 239, 237), (246, 237, 244), (247, 188, 240), (248, 247, 241), (249, 248, 242), (243, 250, 249), (243, 251, 250), (243, 239, 246), (252, 251, 246), (253, 247, 248), (249, 253, 248), (244, 119, 126), (191, 190, 245), (188, 255, 245), (256, 255, 188), (258, 255, 256), (253, 258, 256), (250, 257, 259), (263, 261, 258), (264, 263, 258), (259, 265, 264), (266, 265, 259), (257, 267, 266), (260, 126, 133), (262, 254, 268), (269, 195, 261), (267, 262, 268), (263, 276, 269), (271, 276, 263), (266, 270, 265), (272, 260, 133), (273, 268, 260), (269, 275, 198), (269, 276, 275), (274, 279, 270), (274, 267, 268), (271, 277, 276), (265, 278, 277), (279, 278, 265), (280, 273, 272), (281, 274, 273), (275, 282, 201), (283, 282, 275), (285, 284, 279), (280, 141, 152), (201, 288, 203), (287, 290, 281), (281, 280, 287), (282, 288, 201), (282, 291, 288), (283, 291, 282), (292, 291, 283), (293, 292, 277), (284, 302, 293), (285, 290, 289), (285, 302, 284), (294, 286, 152), (297, 286, 294), (297, 287, 286), (298, 207, 203), (288, 299, 298), (289, 296, 295), (297, 290, 287), (291, 299, 288), (302, 301, 300), (302, 291, 292), (302, 289, 301), (303, 294, 158), (296, 294, 303), (305, 211, 207), (306, 305, 298), (300, 304, 306), (301, 295, 304), (301, 304, 300), (303, 164, 169), (309, 308, 304), (309, 295, 303), (305, 310, 215), (311, 310, 305), (308, 311, 306), (72, 71, 313), (71, 315, 313), (73, 316, 315), (318, 312, 314), (315, 319, 313), (320, 317, 313), (321, 319, 315), (321, 323, 319), (323, 320, 319), (322, 320, 324), (323, 326, 324), (327, 325, 324), (165, 68, 312), (329, 166, 165), (167, 166, 329), (331, 162, 167), (331, 168, 162), (332, 169, 168), (333, 328, 312), (329, 328, 333), (334, 330, 329), (335, 336, 334), (331, 330, 334), (332, 331, 336), (338, 333, 318), (338, 334, 333), (339, 338, 322), (339, 335, 338), (335, 334, 338), (337, 336, 335), (339, 322, 325), (341, 335, 339), (327, 342, 339), (340, 335, 341), (343, 316, 73), (344, 343, 212), (345, 344, 213), (214, 346, 345), (215, 347, 346), (343, 348, 321), (344, 349, 348), (351, 349, 344), (352, 351, 346), (348, 323, 321), (348, 353, 323), (349, 350, 353), (350, 355, 354), (353, 326, 323), (353, 355, 327), (354, 355, 353), (307, 169, 332), (309, 359, 358), (309, 307, 357), (361, 360, 310), (362, 361, 311), (360, 347, 215), (363, 357, 337), (359, 357, 363), (359, 365, 358), (360, 366, 352), (361, 367, 366), (367, 365, 364), (367, 362, 358), (364, 369, 368), (370, 363, 369), (370, 365, 363), (371, 372, 355), (371, 356, 352), (371, 364, 372), (371, 367, 364), (355, 372, 342), (369, 372, 368)])
me_icosphere_003.polygons.foreach_set('use_smooth', [True] * 742)
me_icosphere_003.materials.append(mat_material)
me_icosphere_003.update()

# ---- objects
ob_light = bpy.data.objects.new('Light', light_light)
ob_camera = bpy.data.objects.new('Camera', cam_camera)
ob_cylinder = bpy.data.objects.new('Cylinder', me_cylinder)
ob_icosphere_003 = bpy.data.objects.new('Icosphere.003', me_icosphere_003)

# ---- transforms, parenting, visibility, modifiers, constraints
ob_light.location = (4.076, 1.005, 5.904)
ob_light.rotation_euler = (0.6503, 0.05522, 1.866)
ob_light.lock_rotations_4d = False
ob_light.empty_display_type = 'ARROWS'
ob_light.color = (0.0, 0.0, 0.0, 0.0)
ob_light.lineart.crease_threshold = 0.0
ob_camera.location = (7.359, -6.926, 4.958)
ob_camera.rotation_euler = (1.109, 0.0, 0.8149)
ob_camera.lock_rotations_4d = False
ob_camera.empty_display_type = 'ARROWS'
ob_camera.color = (0.0, 0.0, 0.0, 0.0)
ob_camera.display_type = 'WIRE'
ob_camera.lineart.crease_threshold = 0.0
ob_cylinder.location = (0.0, 0.0, 0.0)
ob_cylinder.scale = (1.0, 1.0, 0.9)
ob_icosphere_003.location = (1.751, 0.0, 2.732)

# ---- collection membership
col_collection.objects.link(ob_light)
col_collection.objects.link(ob_camera)
col_collection.objects.link(ob_cylinder)
col_collection.objects.link(ob_icosphere_003)

# ---- scene / render settings (as saved in the file)
scene.camera = ob_camera
scene.frame_start = 1; scene.frame_end = 250; scene.frame_set(1)
scene.render.engine = 'BLENDER_EEVEE_NEXT'
bpy.context.view_layer.update()
